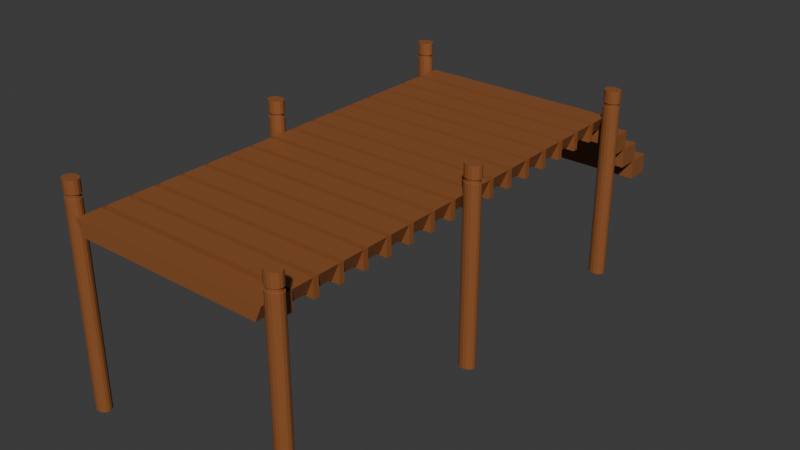 # Source: Bridge.blend  (saved by Blender 4.4.32; exported with 4.5.12 LTS)
import bpy
from mathutils import Matrix  # noqa: F401  (used for matrix-valued properties, if any)

bpy.ops.wm.read_factory_settings(use_empty=True)
scene = bpy.context.scene
scene.name = 'Scene'

# ---- materials (node trees are filled in below, after node groups)
mat_material_009 = bpy.data.materials.new('Material.009')
mat_material_002 = bpy.data.materials.new('Material.002')
mat_material_010 = bpy.data.materials.new('Material.010')
mat_material_011 = bpy.data.materials.new('Material.011')
mat_material_012 = bpy.data.materials.new('Material.012')
mat_material_013 = bpy.data.materials.new('Material.013')

# ---- material node trees
mat_material_009.use_nodes = True; mat_material_009.node_tree.nodes.clear()
_N = mat_material_009.node_tree.nodes; _L = mat_material_009.node_tree.links
n0 = _N.new('ShaderNodeBsdfPrincipled'); n0.name = 'Principled BSDF'; n0.location = (10, 300)
n0.inputs[0].default_value = (0.2789, 0.09531, 0.02843, 1.0)
n1 = _N.new('ShaderNodeOutputMaterial'); n1.name = 'Material Output'; n1.location = (300, 300)
_L.new(n0.outputs[0], n1.inputs[0])
n1.is_active_output = True
mat_material_002.use_nodes = True; mat_material_002.node_tree.nodes.clear()
_N = mat_material_002.node_tree.nodes; _L = mat_material_002.node_tree.links
n0 = _N.new('ShaderNodeBsdfPrincipled'); n0.name = 'Principled BSDF'; n0.location = (10, 300)
n0.inputs[0].default_value = (0.2789, 0.09531, 0.02843, 1.0)
n1 = _N.new('ShaderNodeOutputMaterial'); n1.name = 'Material Output'; n1.location = (300, 300)
_L.new(n0.outputs[0], n1.inputs[0])
n1.is_active_output = True
mat_material_010.use_nodes = True; mat_material_010.node_tree.nodes.clear()
_N = mat_material_010.node_tree.nodes; _L = mat_material_010.node_tree.links
n0 = _N.new('ShaderNodeBsdfPrincipled'); n0.name = 'Principled BSDF'; n0.location = (10, 300)
n0.inputs[0].default_value = (0.2789, 0.09531, 0.02843, 1.0)
n1 = _N.new('ShaderNodeOutputMaterial'); n1.name = 'Material Output'; n1.location = (300, 300)
_L.new(n0.outputs[0], n1.inputs[0])
n1.is_active_output = True
mat_material_011.use_nodes = True; mat_material_011.node_tree.nodes.clear()
_N = mat_material_011.node_tree.nodes; _L = mat_material_011.node_tree.links
n0 = _N.new('ShaderNodeBsdfPrincipled'); n0.name = 'Principled BSDF'; n0.location = (10, 300)
n0.inputs[0].default_value = (0.2789, 0.09531, 0.02843, 1.0)
n1 = _N.new('ShaderNodeOutputMaterial'); n1.name = 'Material Output'; n1.location = (300, 300)
_L.new(n0.outputs[0], n1.inputs[0])
n1.is_active_output = True
mat_material_012.use_nodes = True; mat_material_012.node_tree.nodes.clear()
_N = mat_material_012.node_tree.nodes; _L = mat_material_012.node_tree.links
n0 = _N.new('ShaderNodeBsdfPrincipled'); n0.name = 'Principled BSDF'; n0.location = (10, 300)
n0.inputs[0].default_value = (0.2789, 0.09531, 0.02843, 1.0)
n1 = _N.new('ShaderNodeOutputMaterial'); n1.name = 'Material Output'; n1.location = (300, 300)
_L.new(n0.outputs[0], n1.inputs[0])
n1.is_active_output = True
mat_material_013.use_nodes = True; mat_material_013.node_tree.nodes.clear()
_N = mat_material_013.node_tree.nodes; _L = mat_material_013.node_tree.links
n0 = _N.new('ShaderNodeBsdfPrincipled'); n0.name = 'Principled BSDF'; n0.location = (10, 300)
n0.inputs[0].default_value = (0.2789, 0.09531, 0.02843, 1.0)
n1 = _N.new('ShaderNodeOutputMaterial'); n1.name = 'Material Output'; n1.location = (300, 300)
_L.new(n0.outputs[0], n1.inputs[0])
n1.is_active_output = True

# ---- world
world_world = bpy.data.worlds.new('World'); scene.world = world_world
world_world.use_nodes = True; world_world.node_tree.nodes.clear()
_N = world_world.node_tree.nodes; _L = world_world.node_tree.links
n0 = _N.new('ShaderNodeOutputWorld'); n0.name = 'World Output'; n0.location = (300, 300)
n1 = _N.new('ShaderNodeBackground'); n1.name = 'Background'; n1.location = (10, 300)
n1.inputs[0].default_value = (0.05088, 0.05088, 0.05088, 1.0)
_L.new(n1.outputs[0], n0.inputs[0])
n0.is_active_output = True
world_world.color = (0.05088, 0.05088, 0.05088)
world_world.sun_shadow_jitter_overblur = 0.0

# ---- meshes
me_cylinder = bpy.data.meshes.new('Cylinder')
me_cylinder.from_pydata([(0.0, 1.0, -1.0), (0.0, 1.0, 1.0), (0.3827, 0.9239, -1.0), (0.3827, 0.9239, 1.0), (0.7071, 0.7071, -1.0), (0.7071, 0.7071, 1.0), (0.9239, 0.3827, -1.0), (0.9239, 0.3827, 1.0), (1.0, 0.0, -1.0), (1.0, 0.0, 1.0), (0.9239, -0.3827, -1.0), (0.9239, -0.3827, 1.0), (0.7071, -0.7071, -1.0), (0.7071, -0.7071, 1.0), (0.3827, -0.9239, -1.0), (0.3827, -0.9239, 1.0), (0.0, -1.0, -1.0), (0.0, -1.0, 1.0), (-0.3827, -0.9239, -1.0), (-0.3827, -0.9239, 1.0), (-0.7071, -0.7071, -1.0), (-0.7071, -0.7071, 1.0), (-0.9239, -0.3827, -1.0), (-0.9239, -0.3827, 1.0), (-1.0, 0.0, -1.0), (-1.0, 0.0, 1.0), (-0.9239, 0.3827, -1.0), (-0.9239, 0.3827, 1.0), (-0.7071, 0.7071, -1.0), (-0.7071, 0.7071, 1.0), (-0.3827, 0.9239, -1.0), (-0.3827, 0.9239, 1.0), (0.0, 1.0, 0.831), (0.3827, 0.9239, 0.831), (0.7071, 0.7071, 0.831), (0.9239, 0.3827, 0.831), (1.0, 0.0, 0.831), (0.9239, -0.3827, 0.831), (0.7071, -0.7071, 0.831), (0.3827, -0.9239, 0.831), (0.0, -1.0, 0.831), (-0.3827, -0.9239, 0.831), (-0.7071, -0.7071, 0.831), (-0.9239, -0.3827, 0.831), (-1.0, 0.0, 0.831), (-0.9239, 0.3827, 0.831), (-0.7071, 0.7071, 0.831), (-0.3827, 0.9239, 0.831), (0.0, 1.0, 0.8728), (0.3827, 0.9239, 0.8728), (0.7071, 0.7071, 0.8728), (0.9239, 0.3827, 0.8728), (1.0, 0.0, 0.8728), (0.9239, -0.3827, 0.8728), (0.7071, -0.7071, 0.8728), (0.3827, -0.9239, 0.8728), (0.0, -1.0, 0.8728), (-0.3827, -0.9239, 0.8728), (-0.7071, -0.7071, 0.8728), (-0.9239, -0.3827, 0.8728), (-1.0, 0.0, 0.8728), (-0.9239, 0.3827, 0.8728), (-0.7071, 0.7071, 0.8728), (-0.3827, 0.9239, 0.8728), (0.3246, 0.7836, 0.8697), (0.3246, 0.7836, 0.8341), (0.5997, 0.5997, 0.8697), (0.5997, 0.5997, 0.8341), (0.7836, 0.3246, 0.8697), (0.7836, 0.3246, 0.8341), (0.8481, 7.242e-08, 0.8697), (0.8481, 7.242e-08, 0.8341), (0.7836, -0.3246, 0.8697), (0.7836, -0.3246, 0.8341), (0.5997, -0.5997, 0.8697), (0.5997, -0.5997, 0.8341), (0.3246, -0.7836, 0.8697), (0.3246, -0.7836, 0.8341), (-1.159e-06, -0.8481, 0.8697), (-1.159e-06, -0.8481, 0.8341), (-0.3246, -0.7836, 0.8697), (-0.3246, -0.7836, 0.8341), (-0.5997, -0.5997, 0.8697), (-0.5997, -0.5997, 0.8341), (-0.7836, -0.3246, 0.8697), (-0.7836, -0.3246, 0.8341), (-0.8481, 7.242e-08, 0.8697), (-0.8481, 7.242e-08, 0.8341), (-0.7836, 0.3246, 0.8697), (-0.7836, 0.3246, 0.8341), (-0.5997, 0.5997, 0.8697), (-0.5997, 0.5997, 0.8341), (-0.3246, 0.7836, 0.8697), (-0.3246, 0.7836, 0.8341), (-1.159e-06, 0.8481, 0.8341), (-1.159e-06, 0.8481, 0.8697), (-26.41, 1.0, -1.0), (-26.41, 1.0, 1.0), (-26.03, 0.9239, -1.0), (-26.03, 0.9239, 1.0), (-25.7, 0.7071, -1.0), (-25.7, 0.7071, 1.0), (-25.49, 0.3827, -1.0), (-25.49, 0.3827, 1.0), (-25.41, 0.0, -1.0), (-25.41, 0.0, 1.0), (-25.49, -0.3827, -1.0), (-25.49, -0.3827, 1.0), (-25.7, -0.7071, -1.0), (-25.7, -0.7071, 1.0), (-26.03, -0.9239, -1.0), (-26.03, -0.9239, 1.0), (-26.41, -1.0, -1.0), (-26.41, -1.0, 1.0), (-26.79, -0.9239, -1.0), (-26.79, -0.9239, 1.0), (-27.12, -0.7071, -1.0), (-27.12, -0.7071, 1.0), (-27.33, -0.3827, -1.0), (-27.33, -0.3827, 1.0), (-27.41, 0.0, -1.0), (-27.41, 0.0, 1.0), (-27.33, 0.3827, -1.0), (-27.33, 0.3827, 1.0), (-27.12, 0.7071, -1.0), (-27.12, 0.7071, 1.0), (-26.79, 0.9239, -1.0), (-26.79, 0.9239, 1.0), (-26.41, 1.0, 0.831), (-26.03, 0.9239, 0.831), (-25.7, 0.7071, 0.831), (-25.49, 0.3827, 0.831), (-25.41, 0.0, 0.831), (-25.49, -0.3827, 0.831), (-25.7, -0.7071, 0.831), (-26.03, -0.9239, 0.831), (-26.41, -1.0, 0.831), (-26.79, -0.9239, 0.831), (-27.12, -0.7071, 0.831), (-27.33, -0.3827, 0.831), (-27.41, 0.0, 0.831), (-27.33, 0.3827, 0.831), (-27.12, 0.7071, 0.831), (-26.79, 0.9239, 0.831), (-26.41, 1.0, 0.8728), (-26.03, 0.9239, 0.8728), (-25.7, 0.7071, 0.8728), (-25.49, 0.3827, 0.8728), (-25.41, 0.0, 0.8728), (-25.49, -0.3827, 0.8728), (-25.7, -0.7071, 0.8728), (-26.03, -0.9239, 0.8728), (-26.41, -1.0, 0.8728), (-26.79, -0.9239, 0.8728), (-27.12, -0.7071, 0.8728), (-27.33, -0.3827, 0.8728), (-27.41, 0.0, 0.8728), (-27.33, 0.3827, 0.8728), (-27.12, 0.7071, 0.8728), (-26.79, 0.9239, 0.8728), (-26.08, 0.7836, 0.8697), (-26.08, 0.7836, 0.8341), (-25.81, 0.5997, 0.8697), (-25.81, 0.5997, 0.8341), (-25.63, 0.3246, 0.8697), (-25.63, 0.3246, 0.8341), (-25.56, 7.242e-08, 0.8697), (-25.56, 7.242e-08, 0.8341), (-25.63, -0.3246, 0.8697), (-25.63, -0.3246, 0.8341), (-25.81, -0.5997, 0.8697), (-25.81, -0.5997, 0.8341), (-26.08, -0.7836, 0.8697), (-26.08, -0.7836, 0.8341), (-26.41, -0.8481, 0.8697), (-26.41, -0.8481, 0.8341), (-26.73, -0.7836, 0.8697), (-26.73, -0.7836, 0.8341), (-27.01, -0.5997, 0.8697), (-27.01, -0.5997, 0.8341), (-27.19, -0.3246, 0.8697), (-27.19, -0.3246, 0.8341), (-27.26, 7.242e-08, 0.8697), (-27.26, 7.242e-08, 0.8341), (-27.19, 0.3246, 0.8697), (-27.19, 0.3246, 0.8341), (-27.01, 0.5997, 0.8697), (-27.01, 0.5997, 0.8341), (-26.73, 0.7836, 0.8697), (-26.73, 0.7836, 0.8341), (-26.41, 0.8481, 0.8341), (-26.41, 0.8481, 0.8697)], [], [(48, 1, 3, 49), (49, 3, 5, 50), (50, 5, 7, 51), (51, 7, 9, 52), (52, 9, 11, 53), (53, 11, 13, 54), (54, 13, 15, 55), (55, 15, 17, 56), (56, 17, 19, 57), (57, 19, 21, 58), (58, 21, 23, 59), (59, 23, 25, 60), (60, 25, 27, 61), (61, 27, 29, 62), (3, 1, 31, 29, 27, 25, 23, 21, 19, 17, 15, 13, 11, 9, 7, 5), (62, 29, 31, 63), (63, 31, 1, 48), (0, 2, 4, 6, 8, 10, 12, 14, 16, 18, 20, 22, 24, 26, 28, 30), (30, 47, 32, 0), (28, 46, 47, 30), (26, 45, 46, 28), (24, 44, 45, 26), (22, 43, 44, 24), (20, 42, 43, 22), (18, 41, 42, 20), (16, 40, 41, 18), (14, 39, 40, 16), (12, 38, 39, 14), (10, 37, 38, 12), (8, 36, 37, 10), (6, 35, 36, 8), (4, 34, 35, 6), (2, 33, 34, 4), (0, 32, 33, 2), (35, 34, 67, 69), (56, 57, 80, 78), (36, 35, 69, 71), (57, 58, 82, 80), (37, 36, 71, 73), (58, 59, 84, 82), (38, 37, 73, 75), (59, 60, 86, 84), (39, 38, 75, 77), (60, 61, 88, 86), (40, 39, 77, 79), (61, 62, 90, 88), (41, 40, 79, 81), (48, 49, 64, 95), (62, 63, 92, 90), (42, 41, 81, 83), (93, 92, 95, 94), (91, 90, 92, 93), (89, 88, 90, 91), (87, 86, 88, 89), (85, 84, 86, 87), (83, 82, 84, 85), (81, 80, 82, 83), (79, 78, 80, 81), (77, 76, 78, 79), (75, 74, 76, 77), (73, 72, 74, 75), (71, 70, 72, 73), (69, 68, 70, 71), (67, 66, 68, 69), (65, 64, 66, 67), (94, 95, 64, 65), (55, 56, 78, 76), (32, 47, 93, 94), (34, 33, 65, 67), (54, 55, 76, 74), (47, 46, 91, 93), (33, 32, 94, 65), (53, 54, 74, 72), (46, 45, 89, 91), (52, 53, 72, 70), (45, 44, 87, 89), (51, 52, 70, 68), (44, 43, 85, 87), (50, 51, 68, 66), (43, 42, 83, 85), (63, 48, 95, 92), (49, 50, 66, 64), (144, 97, 99, 145), (145, 99, 101, 146), (146, 101, 103, 147), (147, 103, 105, 148), (148, 105, 107, 149), (149, 107, 109, 150), (150, 109, 111, 151), (151, 111, 113, 152), (152, 113, 115, 153), (153, 115, 117, 154), (154, 117, 119, 155), (155, 119, 121, 156), (156, 121, 123, 157), (157, 123, 125, 158), (99, 97, 127, 125, 123, 121, 119, 117, 115, 113, 111, 109, 107, 105, 103, 101), (158, 125, 127, 159), (159, 127, 97, 144), (96, 98, 100, 102, 104, 106, 108, 110, 112, 114, 116, 118, 120, 122, 124, 126), (126, 143, 128, 96), (124, 142, 143, 126), (122, 141, 142, 124), (120, 140, 141, 122), (118, 139, 140, 120), (116, 138, 139, 118), (114, 137, 138, 116), (112, 136, 137, 114), (110, 135, 136, 112), (108, 134, 135, 110), (106, 133, 134, 108), (104, 132, 133, 106), (102, 131, 132, 104), (100, 130, 131, 102), (98, 129, 130, 100), (96, 128, 129, 98), (131, 130, 163, 165), (152, 153, 176, 174), (132, 131, 165, 167), (153, 154, 178, 176), (133, 132, 167, 169), (154, 155, 180, 178), (134, 133, 169, 171), (155, 156, 182, 180), (135, 134, 171, 173), (156, 157, 184, 182), (136, 135, 173, 175), (157, 158, 186, 184), (137, 136, 175, 177), (144, 145, 160, 191), (158, 159, 188, 186), (138, 137, 177, 179), (189, 188, 191, 190), (187, 186, 188, 189), (185, 184, 186, 187), (183, 182, 184, 185), (181, 180, 182, 183), (179, 178, 180, 181), (177, 176, 178, 179), (175, 174, 176, 177), (173, 172, 174, 175), (171, 170, 172, 173), (169, 168, 170, 171), (167, 166, 168, 169), (165, 164, 166, 167), (163, 162, 164, 165), (161, 160, 162, 163), (190, 191, 160, 161), (151, 152, 174, 172), (128, 143, 189, 190), (130, 129, 161, 163), (150, 151, 172, 170), (143, 142, 187, 189), (129, 128, 190, 161), (149, 150, 170, 168), (142, 141, 185, 187), (148, 149, 168, 166), (141, 140, 183, 185), (147, 148, 166, 164), (140, 139, 181, 183), (146, 147, 164, 162), (139, 138, 179, 181), (159, 144, 191, 188), (145, 146, 162, 160)])
_uv = me_cylinder.uv_layers.new(name='UVMap')
_uv.uv.foreach_set('vector', [1.0, 0.9676, 1.0, 1.0, 0.9375, 1.0, 0.9375, 0.9676, 0.9375, 0.9676, 0.9375, 1.0, 0.875, 1.0, 0.875, 0.9676, 0.875, 0.9676, 0.875, 1.0, 0.8125, 1.0, 0.8125, 0.9676, 0.8125, 0.9676, 0.8125, 1.0, 0.75, 1.0, 0.75, 0.9676, 0.75, 0.9676, 0.75, 1.0, 0.6875, 1.0, 0.6875, 0.9676, 0.6875, 0.9676, 0.6875, 1.0, 0.625, 1.0, 0.625, 0.9676, 0.625, 0.9676, 0.625, 1.0, 0.5625, 1.0, 0.5625, 0.9676, 0.5625, 0.9676, 0.5625, 1.0, 0.5, 1.0, 0.5, 0.9676, 0.5, 0.9676, 0.5, 1.0, 0.4375, 1.0, 0.4375, 0.9676, 0.4375, 0.9676, 0.4375, 1.0, 0.375, 1.0, 0.375, 0.9676, 0.375, 0.9676, 0.375, 1.0, 0.3125, 1.0, 0.3125, 0.9676, 0.3125, 0.9676, 0.3125, 1.0, 0.25, 1.0, 0.25, 0.9676, 0.25, 0.9676, 0.25, 1.0, 0.1875, 1.0, 0.1875, 0.9676, 0.1875, 0.9676, 0.1875, 1.0, 0.125, 1.0, 0.125, 0.9676, 0.3418, 0.4717, 0.25, 0.49, 0.1582, 0.4717, 0.08029, 0.4197, 0.02827, 0.3418, 0.01, 0.25, 0.02827, 0.1582, 0.08029, 0.08029, 0.1582, 0.02827, 0.25, 0.01, 0.3418, 0.02827, 0.4197, 0.08029, 0.4717, 0.1582, 0.49, 0.25, 0.4717, 0.3418, 0.4197, 0.4197, 0.125, 0.9676, 0.125, 1.0, 0.0625, 1.0, 0.0625, 0.9676, 0.0625, 0.9676, 0.0625, 1.0, 0.0, 1.0, 0.0, 0.9676, 0.75, 0.49, 0.8418, 0.4717, 0.9197, 0.4197, 0.9717, 0.3418, 0.99, 0.25, 0.9717, 0.1582, 0.9197, 0.08029, 0.8418, 0.02827, 0.75, 0.01, 0.6582, 0.02827, 0.5803, 0.08029, 0.5283, 0.1582, 0.51, 0.25, 0.5283, 0.3418, 0.5803, 0.4197, 0.6582, 0.4717, 0.0625, 0.5, 0.0625, 0.9567, 0.0, 0.9567, 0.0, 0.5, 0.125, 0.5, 0.125, 0.9567, 0.0625, 0.9567, 0.0625, 0.5, 0.1875, 0.5, 0.1875, 0.9567, 0.125, 0.9567, 0.125, 0.5, 0.25, 0.5, 0.25, 0.9567, 0.1875, 0.9567, 0.1875, 0.5, 0.3125, 0.5, 0.3125, 0.9567, 0.25, 0.9567, 0.25, 0.5, 0.375, 0.5, 0.375, 0.9567, 0.3125, 0.9567, 0.3125, 0.5, 0.4375, 0.5, 0.4375, 0.9567, 0.375, 0.9567, 0.375, 0.5, 0.5, 0.5, 0.5, 0.9567, 0.4375, 0.9567, 0.4375, 0.5, 0.5625, 0.5, 0.5625, 0.9567, 0.5, 0.9567, 0.5, 0.5, 0.625, 0.5, 0.625, 0.9567, 0.5625, 0.9567, 0.5625, 0.5, 0.6875, 0.5, 0.6875, 0.9567, 0.625, 0.9567, 0.625, 0.5, 0.75, 0.5, 0.75, 0.9567, 0.6875, 0.9567, 0.6875, 0.5, 0.8125, 0.5, 0.8125, 0.9567, 0.75, 0.9567, 0.75, 0.5, 0.875, 0.5, 0.875, 0.9567, 0.8125, 0.9567, 0.8125, 0.5, 0.9375, 0.5, 0.9375, 0.9567, 0.875, 0.9567, 0.875, 0.5, 1.0, 0.5, 1.0, 0.9567, 0.9375, 0.9567, 0.9375, 0.5, 0.8125, 0.9567, 0.875, 0.9567, 0.875, 0.9567, 0.8125, 0.9567, 0.5, 0.9676, 0.4375, 0.9676, 0.4375, 0.9676, 0.5, 0.9676, 0.75, 0.9567, 0.8125, 0.9567, 0.8125, 0.9567, 0.75, 0.9567, 0.4375, 0.9676, 0.375, 0.9676, 0.375, 0.9676, 0.4375, 0.9676, 0.6875, 0.9567, 0.75, 0.9567, 0.75, 0.9567, 0.6875, 0.9567, 0.375, 0.9676, 0.3125, 0.9676, 0.3125, 0.9676, 0.375, 0.9676, 0.625, 0.9567, 0.6875, 0.9567, 0.6875, 0.9567, 0.625, 0.9567, 0.3125, 0.9676, 0.25, 0.9676, 0.25, 0.9676, 0.3125, 0.9676, 0.5625, 0.9567, 0.625, 0.9567, 0.625, 0.9567, 0.5625, 0.9567, 0.25, 0.9676, 0.1875, 0.9676, 0.1875, 0.9676, 0.25, 0.9676, 0.5, 0.9567, 0.5625, 0.9567, 0.5625, 0.9567, 0.5, 0.9567, 0.1875, 0.9676, 0.125, 0.9676, 0.125, 0.9676, 0.1875, 0.9676, 0.4375, 0.9567, 0.5, 0.9567, 0.5, 0.9567, 0.4375, 0.9567, 1.0, 0.9676, 0.9375, 0.9676, 0.9375, 0.9676, 1.0, 0.9676, 0.125, 0.9676, 0.0625, 0.9676, 0.0625, 0.9676, 0.125, 0.9676, 0.375, 0.9567, 0.4375, 0.9567, 0.4375, 0.9567, 0.375, 0.9567, 0.0625, 0.9567, 0.0625, 0.9676, 0.0, 0.9676, 0.0, 0.9567, 0.125, 0.9567, 0.125, 0.9676, 0.0625, 0.9676, 0.0625, 0.9567, 0.1875, 0.9567, 0.1875, 0.9676, 0.125, 0.9676, 0.125, 0.9567, 0.25, 0.9567, 0.25, 0.9676, 0.1875, 0.9676, 0.1875, 0.9567, 0.3125, 0.9567, 0.3125, 0.9676, 0.25, 0.9676, 0.25, 0.9567, 0.375, 0.9567, 0.375, 0.9676, 0.3125, 0.9676, 0.3125, 0.9567, 0.4375, 0.9567, 0.4375, 0.9676, 0.375, 0.9676, 0.375, 0.9567, 0.5, 0.9567, 0.5, 0.9676, 0.4375, 0.9676, 0.4375, 0.9567, 0.5625, 0.9567, 0.5625, 0.9676, 0.5, 0.9676, 0.5, 0.9567, 0.625, 0.9567, 0.625, 0.9676, 0.5625, 0.9676, 0.5625, 0.9567, 0.6875, 0.9567, 0.6875, 0.9676, 0.625, 0.9676, 0.625, 0.9567, 0.75, 0.9567, 0.75, 0.9676, 0.6875, 0.9676, 0.6875, 0.9567, 0.8125, 0.9567, 0.8125, 0.9676, 0.75, 0.9676, 0.75, 0.9567, 0.875, 0.9567, 0.875, 0.9676, 0.8125, 0.9676, 0.8125, 0.9567, 0.9375, 0.9567, 0.9375, 0.9676, 0.875, 0.9676, 0.875, 0.9567, 1.0, 0.9567, 1.0, 0.9676, 0.9375, 0.9676, 0.9375, 0.9567, 0.5625, 0.9676, 0.5, 0.9676, 0.5, 0.9676, 0.5625, 0.9676, 0.0, 0.9567, 0.0625, 0.9567, 0.0625, 0.9567, 0.0, 0.9567, 0.875, 0.9567, 0.9375, 0.9567, 0.9375, 0.9567, 0.875, 0.9567, 0.625, 0.9676, 0.5625, 0.9676, 0.5625, 0.9676, 0.625, 0.9676, 0.0625, 0.9567, 0.125, 0.9567, 0.125, 0.9567, 0.0625, 0.9567, 0.9375, 0.9567, 1.0, 0.9567, 1.0, 0.9567, 0.9375, 0.9567, 0.6875, 0.9676, 0.625, 0.9676, 0.625, 0.9676, 0.6875, 0.9676, 0.125, 0.9567, 0.1875, 0.9567, 0.1875, 0.9567, 0.125, 0.9567, 0.75, 0.9676, 0.6875, 0.9676, 0.6875, 0.9676, 0.75, 0.9676, 0.1875, 0.9567, 0.25, 0.9567, 0.25, 0.9567, 0.1875, 0.9567, 0.8125, 0.9676, 0.75, 0.9676, 0.75, 0.9676, 0.8125, 0.9676, 0.25, 0.9567, 0.3125, 0.9567, 0.3125, 0.9567, 0.25, 0.9567, 0.875, 0.9676, 0.8125, 0.9676, 0.8125, 0.9676, 0.875, 0.9676, 0.3125, 0.9567, 0.375, 0.9567, 0.375, 0.9567, 0.3125, 0.9567, 0.0625, 0.9676, 0.0, 0.9676, 0.0, 0.9676, 0.0625, 0.9676, 0.9375, 0.9676, 0.875, 0.9676, 0.875, 0.9676, 0.9375, 0.9676, 1.0, 0.9676, 1.0, 1.0, 0.9375, 1.0, 0.9375, 0.9676, 0.9375, 0.9676, 0.9375, 1.0, 0.875, 1.0, 0.875, 0.9676, 0.875, 0.9676, 0.875, 1.0, 0.8125, 1.0, 0.8125, 0.9676, 0.8125, 0.9676, 0.8125, 1.0, 0.75, 1.0, 0.75, 0.9676, 0.75, 0.9676, 0.75, 1.0, 0.6875, 1.0, 0.6875, 0.9676, 0.6875, 0.9676, 0.6875, 1.0, 0.625, 1.0, 0.625, 0.9676, 0.625, 0.9676, 0.625, 1.0, 0.5625, 1.0, 0.5625, 0.9676, 0.5625, 0.9676, 0.5625, 1.0, 0.5, 1.0, 0.5, 0.9676, 0.5, 0.9676, 0.5, 1.0, 0.4375, 1.0, 0.4375, 0.9676, 0.4375, 0.9676, 0.4375, 1.0, 0.375, 1.0, 0.375, 0.9676, 0.375, 0.9676, 0.375, 1.0, 0.3125, 1.0, 0.3125, 0.9676, 0.3125, 0.9676, 0.3125, 1.0, 0.25, 1.0, 0.25, 0.9676, 0.25, 0.9676, 0.25, 1.0, 0.1875, 1.0, 0.1875, 0.9676, 0.1875, 0.9676, 0.1875, 1.0, 0.125, 1.0, 0.125, 0.9676, 0.3418, 0.4717, 0.25, 0.49, 0.1582, 0.4717, 0.08029, 0.4197, 0.02827, 0.3418, 0.01, 0.25, 0.02827, 0.1582, 0.08029, 0.08029, 0.1582, 0.02827, 0.25, 0.01, 0.3418, 0.02827, 0.4197, 0.08029, 0.4717, 0.1582, 0.49, 0.25, 0.4717, 0.3418, 0.4197, 0.4197, 0.125, 0.9676, 0.125, 1.0, 0.0625, 1.0, 0.0625, 0.9676, 0.0625, 0.9676, 0.0625, 1.0, 0.0, 1.0, 0.0, 0.9676, 0.75, 0.49, 0.8418, 0.4717, 0.9197, 0.4197, 0.9717, 0.3418, 0.99, 0.25, 0.9717, 0.1582, 0.9197, 0.08029, 0.8418, 0.02827, 0.75, 0.01, 0.6582, 0.02827, 0.5803, 0.08029, 0.5283, 0.1582, 0.51, 0.25, 0.5283, 0.3418, 0.5803, 0.4197, 0.6582, 0.4717, 0.0625, 0.5, 0.0625, 0.9567, 0.0, 0.9567, 0.0, 0.5, 0.125, 0.5, 0.125, 0.9567, 0.0625, 0.9567, 0.0625, 0.5, 0.1875, 0.5, 0.1875, 0.9567, 0.125, 0.9567, 0.125, 0.5, 0.25, 0.5, 0.25, 0.9567, 0.1875, 0.9567, 0.1875, 0.5, 0.3125, 0.5, 0.3125, 0.9567, 0.25, 0.9567, 0.25, 0.5, 0.375, 0.5, 0.375, 0.9567, 0.3125, 0.9567, 0.3125, 0.5, 0.4375, 0.5, 0.4375, 0.9567, 0.375, 0.9567, 0.375, 0.5, 0.5, 0.5, 0.5, 0.9567, 0.4375, 0.9567, 0.4375, 0.5, 0.5625, 0.5, 0.5625, 0.9567, 0.5, 0.9567, 0.5, 0.5, 0.625, 0.5, 0.625, 0.9567, 0.5625, 0.9567, 0.5625, 0.5, 0.6875, 0.5, 0.6875, 0.9567, 0.625, 0.9567, 0.625, 0.5, 0.75, 0.5, 0.75, 0.9567, 0.6875, 0.9567, 0.6875, 0.5, 0.8125, 0.5, 0.8125, 0.9567, 0.75, 0.9567, 0.75, 0.5, 0.875, 0.5, 0.875, 0.9567, 0.8125, 0.9567, 0.8125, 0.5, 0.9375, 0.5, 0.9375, 0.9567, 0.875, 0.9567, 0.875, 0.5, 1.0, 0.5, 1.0, 0.9567, 0.9375, 0.9567, 0.9375, 0.5, 0.8125, 0.9567, 0.875, 0.9567, 0.875, 0.9567, 0.8125, 0.9567, 0.5, 0.9676, 0.4375, 0.9676, 0.4375, 0.9676, 0.5, 0.9676, 0.75, 0.9567, 0.8125, 0.9567, 0.8125, 0.9567, 0.75, 0.9567, 0.4375, 0.9676, 0.375, 0.9676, 0.375, 0.9676, 0.4375, 0.9676, 0.6875, 0.9567, 0.75, 0.9567, 0.75, 0.9567, 0.6875, 0.9567, 0.375, 0.9676, 0.3125, 0.9676, 0.3125, 0.9676, 0.375, 0.9676, 0.625, 0.9567, 0.6875, 0.9567, 0.6875, 0.9567, 0.625, 0.9567, 0.3125, 0.9676, 0.25, 0.9676, 0.25, 0.9676, 0.3125, 0.9676, 0.5625, 0.9567, 0.625, 0.9567, 0.625, 0.9567, 0.5625, 0.9567, 0.25, 0.9676, 0.1875, 0.9676, 0.1875, 0.9676, 0.25, 0.9676, 0.5, 0.9567, 0.5625, 0.9567, 0.5625, 0.9567, 0.5, 0.9567, 0.1875, 0.9676, 0.125, 0.9676, 0.125, 0.9676, 0.1875, 0.9676, 0.4375, 0.9567, 0.5, 0.9567, 0.5, 0.9567, 0.4375, 0.9567, 1.0, 0.9676, 0.9375, 0.9676, 0.9375, 0.9676, 1.0, 0.9676, 0.125, 0.9676, 0.0625, 0.9676, 0.0625, 0.9676, 0.125, 0.9676, 0.375, 0.9567, 0.4375, 0.9567, 0.4375, 0.9567, 0.375, 0.9567, 0.0625, 0.9567, 0.0625, 0.9676, 0.0, 0.9676, 0.0, 0.9567, 0.125, 0.9567, 0.125, 0.9676, 0.0625, 0.9676, 0.0625, 0.9567, 0.1875, 0.9567, 0.1875, 0.9676, 0.125, 0.9676, 0.125, 0.9567, 0.25, 0.9567, 0.25, 0.9676, 0.1875, 0.9676, 0.1875, 0.9567, 0.3125, 0.9567, 0.3125, 0.9676, 0.25, 0.9676, 0.25, 0.9567, 0.375, 0.9567, 0.375, 0.9676, 0.3125, 0.9676, 0.3125, 0.9567, 0.4375, 0.9567, 0.4375, 0.9676, 0.375, 0.9676, 0.375, 0.9567, 0.5, 0.9567, 0.5, 0.9676, 0.4375, 0.9676, 0.4375, 0.9567, 0.5625, 0.9567, 0.5625, 0.9676, 0.5, 0.9676, 0.5, 0.9567, 0.625, 0.9567, 0.625, 0.9676, 0.5625, 0.9676, 0.5625, 0.9567, 0.6875, 0.9567, 0.6875, 0.9676, 0.625, 0.9676, 0.625, 0.9567, 0.75, 0.9567, 0.75, 0.9676, 0.6875, 0.9676, 0.6875, 0.9567, 0.8125, 0.9567, 0.8125, 0.9676, 0.75, 0.9676, 0.75, 0.9567, 0.875, 0.9567, 0.875, 0.9676, 0.8125, 0.9676, 0.8125, 0.9567, 0.9375, 0.9567, 0.9375, 0.9676, 0.875, 0.9676, 0.875, 0.9567, 1.0, 0.9567, 1.0, 0.9676, 0.9375, 0.9676, 0.9375, 0.9567, 0.5625, 0.9676, 0.5, 0.9676, 0.5, 0.9676, 0.5625, 0.9676, 0.0, 0.9567, 0.0625, 0.9567, 0.0625, 0.9567, 0.0, 0.9567, 0.875, 0.9567, 0.9375, 0.9567, 0.9375, 0.9567, 0.875, 0.9567, 0.625, 0.9676, 0.5625, 0.9676, 0.5625, 0.9676, 0.625, 0.9676, 0.0625, 0.9567, 0.125, 0.9567, 0.125, 0.9567, 0.0625, 0.9567, 0.9375, 0.9567, 1.0, 0.9567, 1.0, 0.9567, 0.9375, 0.9567, 0.6875, 0.9676, 0.625, 0.9676, 0.625, 0.9676, 0.6875, 0.9676, 0.125, 0.9567, 0.1875, 0.9567, 0.1875, 0.9567, 0.125, 0.9567, 0.75, 0.9676, 0.6875, 0.9676, 0.6875, 0.9676, 0.75, 0.9676, 0.1875, 0.9567, 0.25, 0.9567, 0.25, 0.9567, 0.1875, 0.9567, 0.8125, 0.9676, 0.75, 0.9676, 0.75, 0.9676, 0.8125, 0.9676, 0.25, 0.9567, 0.3125, 0.9567, 0.3125, 0.9567, 0.25, 0.9567, 0.875, 0.9676, 0.8125, 0.9676, 0.8125, 0.9676, 0.875, 0.9676, 0.3125, 0.9567, 0.375, 0.9567, 0.375, 0.9567, 0.3125, 0.9567, 0.0625, 0.9676, 0.0, 0.9676, 0.0, 0.9676, 0.0625, 0.9676, 0.9375, 0.9676, 0.875, 0.9676, 0.875, 0.9676, 0.9375, 0.9676])
me_cylinder.materials.append(mat_material_009)
me_cylinder.update()
me_cylinder_001 = bpy.data.meshes.new('Cylinder.001')
me_cylinder_001.from_pydata([(0.0, 1.0, -1.0), (0.0, 1.0, 1.0), (0.3827, 0.9239, -1.0), (0.3827, 0.9239, 1.0), (0.7071, 0.7071, -1.0), (0.7071, 0.7071, 1.0), (0.9239, 0.3827, -1.0), (0.9239, 0.3827, 1.0), (1.0, 0.0, -1.0), (1.0, 0.0, 1.0), (0.9239, -0.3827, -1.0), (0.9239, -0.3827, 1.0), (0.7071, -0.7071, -1.0), (0.7071, -0.7071, 1.0), (0.3827, -0.9239, -1.0), (0.3827, -0.9239, 1.0), (0.0, -1.0, -1.0), (0.0, -1.0, 1.0), (-0.3827, -0.9239, -1.0), (-0.3827, -0.9239, 1.0), (-0.7071, -0.7071, -1.0), (-0.7071, -0.7071, 1.0), (-0.9239, -0.3827, -1.0), (-0.9239, -0.3827, 1.0), (-1.0, 0.0, -1.0), (-1.0, 0.0, 1.0), (-0.9239, 0.3827, -1.0), (-0.9239, 0.3827, 1.0), (-0.7071, 0.7071, -1.0), (-0.7071, 0.7071, 1.0), (-0.3827, 0.9239, -1.0), (-0.3827, 0.9239, 1.0), (0.0, 1.0, 0.831), (0.3827, 0.9239, 0.831), (0.7071, 0.7071, 0.831), (0.9239, 0.3827, 0.831), (1.0, 0.0, 0.831), (0.9239, -0.3827, 0.831), (0.7071, -0.7071, 0.831), (0.3827, -0.9239, 0.831), (0.0, -1.0, 0.831), (-0.3827, -0.9239, 0.831), (-0.7071, -0.7071, 0.831), (-0.9239, -0.3827, 0.831), (-1.0, 0.0, 0.831), (-0.9239, 0.3827, 0.831), (-0.7071, 0.7071, 0.831), (-0.3827, 0.9239, 0.831), (0.0, 1.0, 0.8728), (0.3827, 0.9239, 0.8728), (0.7071, 0.7071, 0.8728), (0.9239, 0.3827, 0.8728), (1.0, 0.0, 0.8728), (0.9239, -0.3827, 0.8728), (0.7071, -0.7071, 0.8728), (0.3827, -0.9239, 0.8728), (0.0, -1.0, 0.8728), (-0.3827, -0.9239, 0.8728), (-0.7071, -0.7071, 0.8728), (-0.9239, -0.3827, 0.8728), (-1.0, 0.0, 0.8728), (-0.9239, 0.3827, 0.8728), (-0.7071, 0.7071, 0.8728), (-0.3827, 0.9239, 0.8728), (0.3246, 0.7836, 0.8697), (0.3246, 0.7836, 0.8341), (0.5997, 0.5997, 0.8697), (0.5997, 0.5997, 0.8341), (0.7836, 0.3246, 0.8697), (0.7836, 0.3246, 0.8341), (0.8481, 7.242e-08, 0.8697), (0.8481, 7.242e-08, 0.8341), (0.7836, -0.3246, 0.8697), (0.7836, -0.3246, 0.8341), (0.5997, -0.5997, 0.8697), (0.5997, -0.5997, 0.8341), (0.3246, -0.7836, 0.8697), (0.3246, -0.7836, 0.8341), (-1.159e-06, -0.8481, 0.8697), (-1.159e-06, -0.8481, 0.8341), (-0.3246, -0.7836, 0.8697), (-0.3246, -0.7836, 0.8341), (-0.5997, -0.5997, 0.8697), (-0.5997, -0.5997, 0.8341), (-0.7836, -0.3246, 0.8697), (-0.7836, -0.3246, 0.8341), (-0.8481, 7.242e-08, 0.8697), (-0.8481, 7.242e-08, 0.8341), (-0.7836, 0.3246, 0.8697), (-0.7836, 0.3246, 0.8341), (-0.5997, 0.5997, 0.8697), (-0.5997, 0.5997, 0.8341), (-0.3246, 0.7836, 0.8697), (-0.3246, 0.7836, 0.8341), (-1.159e-06, 0.8481, 0.8341), (-1.159e-06, 0.8481, 0.8697), (-26.41, 1.0, -1.0), (-26.41, 1.0, 1.0), (-26.03, 0.9239, -1.0), (-26.03, 0.9239, 1.0), (-25.7, 0.7071, -1.0), (-25.7, 0.7071, 1.0), (-25.49, 0.3827, -1.0), (-25.49, 0.3827, 1.0), (-25.41, 0.0, -1.0), (-25.41, 0.0, 1.0), (-25.49, -0.3827, -1.0), (-25.49, -0.3827, 1.0), (-25.7, -0.7071, -1.0), (-25.7, -0.7071, 1.0), (-26.03, -0.9239, -1.0), (-26.03, -0.9239, 1.0), (-26.41, -1.0, -1.0), (-26.41, -1.0, 1.0), (-26.79, -0.9239, -1.0), (-26.79, -0.9239, 1.0), (-27.12, -0.7071, -1.0), (-27.12, -0.7071, 1.0), (-27.33, -0.3827, -1.0), (-27.33, -0.3827, 1.0), (-27.41, 0.0, -1.0), (-27.41, 0.0, 1.0), (-27.33, 0.3827, -1.0), (-27.33, 0.3827, 1.0), (-27.12, 0.7071, -1.0), (-27.12, 0.7071, 1.0), (-26.79, 0.9239, -1.0), (-26.79, 0.9239, 1.0), (-26.41, 1.0, 0.831), (-26.03, 0.9239, 0.831), (-25.7, 0.7071, 0.831), (-25.49, 0.3827, 0.831), (-25.41, 0.0, 0.831), (-25.49, -0.3827, 0.831), (-25.7, -0.7071, 0.831), (-26.03, -0.9239, 0.831), (-26.41, -1.0, 0.831), (-26.79, -0.9239, 0.831), (-27.12, -0.7071, 0.831), (-27.33, -0.3827, 0.831), (-27.41, 0.0, 0.831), (-27.33, 0.3827, 0.831), (-27.12, 0.7071, 0.831), (-26.79, 0.9239, 0.831), (-26.41, 1.0, 0.8728), (-26.03, 0.9239, 0.8728), (-25.7, 0.7071, 0.8728), (-25.49, 0.3827, 0.8728), (-25.41, 0.0, 0.8728), (-25.49, -0.3827, 0.8728), (-25.7, -0.7071, 0.8728), (-26.03, -0.9239, 0.8728), (-26.41, -1.0, 0.8728), (-26.79, -0.9239, 0.8728), (-27.12, -0.7071, 0.8728), (-27.33, -0.3827, 0.8728), (-27.41, 0.0, 0.8728), (-27.33, 0.3827, 0.8728), (-27.12, 0.7071, 0.8728), (-26.79, 0.9239, 0.8728), (-26.08, 0.7836, 0.8697), (-26.08, 0.7836, 0.8341), (-25.81, 0.5997, 0.8697), (-25.81, 0.5997, 0.8341), (-25.63, 0.3246, 0.8697), (-25.63, 0.3246, 0.8341), (-25.56, 7.242e-08, 0.8697), (-25.56, 7.242e-08, 0.8341), (-25.63, -0.3246, 0.8697), (-25.63, -0.3246, 0.8341), (-25.81, -0.5997, 0.8697), (-25.81, -0.5997, 0.8341), (-26.08, -0.7836, 0.8697), (-26.08, -0.7836, 0.8341), (-26.41, -0.8481, 0.8697), (-26.41, -0.8481, 0.8341), (-26.73, -0.7836, 0.8697), (-26.73, -0.7836, 0.8341), (-27.01, -0.5997, 0.8697), (-27.01, -0.5997, 0.8341), (-27.19, -0.3246, 0.8697), (-27.19, -0.3246, 0.8341), (-27.26, 7.242e-08, 0.8697), (-27.26, 7.242e-08, 0.8341), (-27.19, 0.3246, 0.8697), (-27.19, 0.3246, 0.8341), (-27.01, 0.5997, 0.8697), (-27.01, 0.5997, 0.8341), (-26.73, 0.7836, 0.8697), (-26.73, 0.7836, 0.8341), (-26.41, 0.8481, 0.8341), (-26.41, 0.8481, 0.8697)], [], [(48, 1, 3, 49), (49, 3, 5, 50), (50, 5, 7, 51), (51, 7, 9, 52), (52, 9, 11, 53), (53, 11, 13, 54), (54, 13, 15, 55), (55, 15, 17, 56), (56, 17, 19, 57), (57, 19, 21, 58), (58, 21, 23, 59), (59, 23, 25, 60), (60, 25, 27, 61), (61, 27, 29, 62), (3, 1, 31, 29, 27, 25, 23, 21, 19, 17, 15, 13, 11, 9, 7, 5), (62, 29, 31, 63), (63, 31, 1, 48), (0, 2, 4, 6, 8, 10, 12, 14, 16, 18, 20, 22, 24, 26, 28, 30), (30, 47, 32, 0), (28, 46, 47, 30), (26, 45, 46, 28), (24, 44, 45, 26), (22, 43, 44, 24), (20, 42, 43, 22), (18, 41, 42, 20), (16, 40, 41, 18), (14, 39, 40, 16), (12, 38, 39, 14), (10, 37, 38, 12), (8, 36, 37, 10), (6, 35, 36, 8), (4, 34, 35, 6), (2, 33, 34, 4), (0, 32, 33, 2), (35, 34, 67, 69), (56, 57, 80, 78), (36, 35, 69, 71), (57, 58, 82, 80), (37, 36, 71, 73), (58, 59, 84, 82), (38, 37, 73, 75), (59, 60, 86, 84), (39, 38, 75, 77), (60, 61, 88, 86), (40, 39, 77, 79), (61, 62, 90, 88), (41, 40, 79, 81), (48, 49, 64, 95), (62, 63, 92, 90), (42, 41, 81, 83), (93, 92, 95, 94), (91, 90, 92, 93), (89, 88, 90, 91), (87, 86, 88, 89), (85, 84, 86, 87), (83, 82, 84, 85), (81, 80, 82, 83), (79, 78, 80, 81), (77, 76, 78, 79), (75, 74, 76, 77), (73, 72, 74, 75), (71, 70, 72, 73), (69, 68, 70, 71), (67, 66, 68, 69), (65, 64, 66, 67), (94, 95, 64, 65), (55, 56, 78, 76), (32, 47, 93, 94), (34, 33, 65, 67), (54, 55, 76, 74), (47, 46, 91, 93), (33, 32, 94, 65), (53, 54, 74, 72), (46, 45, 89, 91), (52, 53, 72, 70), (45, 44, 87, 89), (51, 52, 70, 68), (44, 43, 85, 87), (50, 51, 68, 66), (43, 42, 83, 85), (63, 48, 95, 92), (49, 50, 66, 64), (144, 97, 99, 145), (145, 99, 101, 146), (146, 101, 103, 147), (147, 103, 105, 148), (148, 105, 107, 149), (149, 107, 109, 150), (150, 109, 111, 151), (151, 111, 113, 152), (152, 113, 115, 153), (153, 115, 117, 154), (154, 117, 119, 155), (155, 119, 121, 156), (156, 121, 123, 157), (157, 123, 125, 158), (99, 97, 127, 125, 123, 121, 119, 117, 115, 113, 111, 109, 107, 105, 103, 101), (158, 125, 127, 159), (159, 127, 97, 144), (96, 98, 100, 102, 104, 106, 108, 110, 112, 114, 116, 118, 120, 122, 124, 126), (126, 143, 128, 96), (124, 142, 143, 126), (122, 141, 142, 124), (120, 140, 141, 122), (118, 139, 140, 120), (116, 138, 139, 118), (114, 137, 138, 116), (112, 136, 137, 114), (110, 135, 136, 112), (108, 134, 135, 110), (106, 133, 134, 108), (104, 132, 133, 106), (102, 131, 132, 104), (100, 130, 131, 102), (98, 129, 130, 100), (96, 128, 129, 98), (131, 130, 163, 165), (152, 153, 176, 174), (132, 131, 165, 167), (153, 154, 178, 176), (133, 132, 167, 169), (154, 155, 180, 178), (134, 133, 169, 171), (155, 156, 182, 180), (135, 134, 171, 173), (156, 157, 184, 182), (136, 135, 173, 175), (157, 158, 186, 184), (137, 136, 175, 177), (144, 145, 160, 191), (158, 159, 188, 186), (138, 137, 177, 179), (189, 188, 191, 190), (187, 186, 188, 189), (185, 184, 186, 187), (183, 182, 184, 185), (181, 180, 182, 183), (179, 178, 180, 181), (177, 176, 178, 179), (175, 174, 176, 177), (173, 172, 174, 175), (171, 170, 172, 173), (169, 168, 170, 171), (167, 166, 168, 169), (165, 164, 166, 167), (163, 162, 164, 165), (161, 160, 162, 163), (190, 191, 160, 161), (151, 152, 174, 172), (128, 143, 189, 190), (130, 129, 161, 163), (150, 151, 172, 170), (143, 142, 187, 189), (129, 128, 190, 161), (149, 150, 170, 168), (142, 141, 185, 187), (148, 149, 168, 166), (141, 140, 183, 185), (147, 148, 166, 164), (140, 139, 181, 183), (146, 147, 164, 162), (139, 138, 179, 181), (159, 144, 191, 188), (145, 146, 162, 160)])
_uv = me_cylinder_001.uv_layers.new(name='UVMap')
_uv.uv.foreach_set('vector', [1.0, 0.9676, 1.0, 1.0, 0.9375, 1.0, 0.9375, 0.9676, 0.9375, 0.9676, 0.9375, 1.0, 0.875, 1.0, 0.875, 0.9676, 0.875, 0.9676, 0.875, 1.0, 0.8125, 1.0, 0.8125, 0.9676, 0.8125, 0.9676, 0.8125, 1.0, 0.75, 1.0, 0.75, 0.9676, 0.75, 0.9676, 0.75, 1.0, 0.6875, 1.0, 0.6875, 0.9676, 0.6875, 0.9676, 0.6875, 1.0, 0.625, 1.0, 0.625, 0.9676, 0.625, 0.9676, 0.625, 1.0, 0.5625, 1.0, 0.5625, 0.9676, 0.5625, 0.9676, 0.5625, 1.0, 0.5, 1.0, 0.5, 0.9676, 0.5, 0.9676, 0.5, 1.0, 0.4375, 1.0, 0.4375, 0.9676, 0.4375, 0.9676, 0.4375, 1.0, 0.375, 1.0, 0.375, 0.9676, 0.375, 0.9676, 0.375, 1.0, 0.3125, 1.0, 0.3125, 0.9676, 0.3125, 0.9676, 0.3125, 1.0, 0.25, 1.0, 0.25, 0.9676, 0.25, 0.9676, 0.25, 1.0, 0.1875, 1.0, 0.1875, 0.9676, 0.1875, 0.9676, 0.1875, 1.0, 0.125, 1.0, 0.125, 0.9676, 0.3418, 0.4717, 0.25, 0.49, 0.1582, 0.4717, 0.08029, 0.4197, 0.02827, 0.3418, 0.01, 0.25, 0.02827, 0.1582, 0.08029, 0.08029, 0.1582, 0.02827, 0.25, 0.01, 0.3418, 0.02827, 0.4197, 0.08029, 0.4717, 0.1582, 0.49, 0.25, 0.4717, 0.3418, 0.4197, 0.4197, 0.125, 0.9676, 0.125, 1.0, 0.0625, 1.0, 0.0625, 0.9676, 0.0625, 0.9676, 0.0625, 1.0, 0.0, 1.0, 0.0, 0.9676, 0.75, 0.49, 0.8418, 0.4717, 0.9197, 0.4197, 0.9717, 0.3418, 0.99, 0.25, 0.9717, 0.1582, 0.9197, 0.08029, 0.8418, 0.02827, 0.75, 0.01, 0.6582, 0.02827, 0.5803, 0.08029, 0.5283, 0.1582, 0.51, 0.25, 0.5283, 0.3418, 0.5803, 0.4197, 0.6582, 0.4717, 0.0625, 0.5, 0.0625, 0.9567, 0.0, 0.9567, 0.0, 0.5, 0.125, 0.5, 0.125, 0.9567, 0.0625, 0.9567, 0.0625, 0.5, 0.1875, 0.5, 0.1875, 0.9567, 0.125, 0.9567, 0.125, 0.5, 0.25, 0.5, 0.25, 0.9567, 0.1875, 0.9567, 0.1875, 0.5, 0.3125, 0.5, 0.3125, 0.9567, 0.25, 0.9567, 0.25, 0.5, 0.375, 0.5, 0.375, 0.9567, 0.3125, 0.9567, 0.3125, 0.5, 0.4375, 0.5, 0.4375, 0.9567, 0.375, 0.9567, 0.375, 0.5, 0.5, 0.5, 0.5, 0.9567, 0.4375, 0.9567, 0.4375, 0.5, 0.5625, 0.5, 0.5625, 0.9567, 0.5, 0.9567, 0.5, 0.5, 0.625, 0.5, 0.625, 0.9567, 0.5625, 0.9567, 0.5625, 0.5, 0.6875, 0.5, 0.6875, 0.9567, 0.625, 0.9567, 0.625, 0.5, 0.75, 0.5, 0.75, 0.9567, 0.6875, 0.9567, 0.6875, 0.5, 0.8125, 0.5, 0.8125, 0.9567, 0.75, 0.9567, 0.75, 0.5, 0.875, 0.5, 0.875, 0.9567, 0.8125, 0.9567, 0.8125, 0.5, 0.9375, 0.5, 0.9375, 0.9567, 0.875, 0.9567, 0.875, 0.5, 1.0, 0.5, 1.0, 0.9567, 0.9375, 0.9567, 0.9375, 0.5, 0.8125, 0.9567, 0.875, 0.9567, 0.875, 0.9567, 0.8125, 0.9567, 0.5, 0.9676, 0.4375, 0.9676, 0.4375, 0.9676, 0.5, 0.9676, 0.75, 0.9567, 0.8125, 0.9567, 0.8125, 0.9567, 0.75, 0.9567, 0.4375, 0.9676, 0.375, 0.9676, 0.375, 0.9676, 0.4375, 0.9676, 0.6875, 0.9567, 0.75, 0.9567, 0.75, 0.9567, 0.6875, 0.9567, 0.375, 0.9676, 0.3125, 0.9676, 0.3125, 0.9676, 0.375, 0.9676, 0.625, 0.9567, 0.6875, 0.9567, 0.6875, 0.9567, 0.625, 0.9567, 0.3125, 0.9676, 0.25, 0.9676, 0.25, 0.9676, 0.3125, 0.9676, 0.5625, 0.9567, 0.625, 0.9567, 0.625, 0.9567, 0.5625, 0.9567, 0.25, 0.9676, 0.1875, 0.9676, 0.1875, 0.9676, 0.25, 0.9676, 0.5, 0.9567, 0.5625, 0.9567, 0.5625, 0.9567, 0.5, 0.9567, 0.1875, 0.9676, 0.125, 0.9676, 0.125, 0.9676, 0.1875, 0.9676, 0.4375, 0.9567, 0.5, 0.9567, 0.5, 0.9567, 0.4375, 0.9567, 1.0, 0.9676, 0.9375, 0.9676, 0.9375, 0.9676, 1.0, 0.9676, 0.125, 0.9676, 0.0625, 0.9676, 0.0625, 0.9676, 0.125, 0.9676, 0.375, 0.9567, 0.4375, 0.9567, 0.4375, 0.9567, 0.375, 0.9567, 0.0625, 0.9567, 0.0625, 0.9676, 0.0, 0.9676, 0.0, 0.9567, 0.125, 0.9567, 0.125, 0.9676, 0.0625, 0.9676, 0.0625, 0.9567, 0.1875, 0.9567, 0.1875, 0.9676, 0.125, 0.9676, 0.125, 0.9567, 0.25, 0.9567, 0.25, 0.9676, 0.1875, 0.9676, 0.1875, 0.9567, 0.3125, 0.9567, 0.3125, 0.9676, 0.25, 0.9676, 0.25, 0.9567, 0.375, 0.9567, 0.375, 0.9676, 0.3125, 0.9676, 0.3125, 0.9567, 0.4375, 0.9567, 0.4375, 0.9676, 0.375, 0.9676, 0.375, 0.9567, 0.5, 0.9567, 0.5, 0.9676, 0.4375, 0.9676, 0.4375, 0.9567, 0.5625, 0.9567, 0.5625, 0.9676, 0.5, 0.9676, 0.5, 0.9567, 0.625, 0.9567, 0.625, 0.9676, 0.5625, 0.9676, 0.5625, 0.9567, 0.6875, 0.9567, 0.6875, 0.9676, 0.625, 0.9676, 0.625, 0.9567, 0.75, 0.9567, 0.75, 0.9676, 0.6875, 0.9676, 0.6875, 0.9567, 0.8125, 0.9567, 0.8125, 0.9676, 0.75, 0.9676, 0.75, 0.9567, 0.875, 0.9567, 0.875, 0.9676, 0.8125, 0.9676, 0.8125, 0.9567, 0.9375, 0.9567, 0.9375, 0.9676, 0.875, 0.9676, 0.875, 0.9567, 1.0, 0.9567, 1.0, 0.9676, 0.9375, 0.9676, 0.9375, 0.9567, 0.5625, 0.9676, 0.5, 0.9676, 0.5, 0.9676, 0.5625, 0.9676, 0.0, 0.9567, 0.0625, 0.9567, 0.0625, 0.9567, 0.0, 0.9567, 0.875, 0.9567, 0.9375, 0.9567, 0.9375, 0.9567, 0.875, 0.9567, 0.625, 0.9676, 0.5625, 0.9676, 0.5625, 0.9676, 0.625, 0.9676, 0.0625, 0.9567, 0.125, 0.9567, 0.125, 0.9567, 0.0625, 0.9567, 0.9375, 0.9567, 1.0, 0.9567, 1.0, 0.9567, 0.9375, 0.9567, 0.6875, 0.9676, 0.625, 0.9676, 0.625, 0.9676, 0.6875, 0.9676, 0.125, 0.9567, 0.1875, 0.9567, 0.1875, 0.9567, 0.125, 0.9567, 0.75, 0.9676, 0.6875, 0.9676, 0.6875, 0.9676, 0.75, 0.9676, 0.1875, 0.9567, 0.25, 0.9567, 0.25, 0.9567, 0.1875, 0.9567, 0.8125, 0.9676, 0.75, 0.9676, 0.75, 0.9676, 0.8125, 0.9676, 0.25, 0.9567, 0.3125, 0.9567, 0.3125, 0.9567, 0.25, 0.9567, 0.875, 0.9676, 0.8125, 0.9676, 0.8125, 0.9676, 0.875, 0.9676, 0.3125, 0.9567, 0.375, 0.9567, 0.375, 0.9567, 0.3125, 0.9567, 0.0625, 0.9676, 0.0, 0.9676, 0.0, 0.9676, 0.0625, 0.9676, 0.9375, 0.9676, 0.875, 0.9676, 0.875, 0.9676, 0.9375, 0.9676, 1.0, 0.9676, 1.0, 1.0, 0.9375, 1.0, 0.9375, 0.9676, 0.9375, 0.9676, 0.9375, 1.0, 0.875, 1.0, 0.875, 0.9676, 0.875, 0.9676, 0.875, 1.0, 0.8125, 1.0, 0.8125, 0.9676, 0.8125, 0.9676, 0.8125, 1.0, 0.75, 1.0, 0.75, 0.9676, 0.75, 0.9676, 0.75, 1.0, 0.6875, 1.0, 0.6875, 0.9676, 0.6875, 0.9676, 0.6875, 1.0, 0.625, 1.0, 0.625, 0.9676, 0.625, 0.9676, 0.625, 1.0, 0.5625, 1.0, 0.5625, 0.9676, 0.5625, 0.9676, 0.5625, 1.0, 0.5, 1.0, 0.5, 0.9676, 0.5, 0.9676, 0.5, 1.0, 0.4375, 1.0, 0.4375, 0.9676, 0.4375, 0.9676, 0.4375, 1.0, 0.375, 1.0, 0.375, 0.9676, 0.375, 0.9676, 0.375, 1.0, 0.3125, 1.0, 0.3125, 0.9676, 0.3125, 0.9676, 0.3125, 1.0, 0.25, 1.0, 0.25, 0.9676, 0.25, 0.9676, 0.25, 1.0, 0.1875, 1.0, 0.1875, 0.9676, 0.1875, 0.9676, 0.1875, 1.0, 0.125, 1.0, 0.125, 0.9676, 0.3418, 0.4717, 0.25, 0.49, 0.1582, 0.4717, 0.08029, 0.4197, 0.02827, 0.3418, 0.01, 0.25, 0.02827, 0.1582, 0.08029, 0.08029, 0.1582, 0.02827, 0.25, 0.01, 0.3418, 0.02827, 0.4197, 0.08029, 0.4717, 0.1582, 0.49, 0.25, 0.4717, 0.3418, 0.4197, 0.4197, 0.125, 0.9676, 0.125, 1.0, 0.0625, 1.0, 0.0625, 0.9676, 0.0625, 0.9676, 0.0625, 1.0, 0.0, 1.0, 0.0, 0.9676, 0.75, 0.49, 0.8418, 0.4717, 0.9197, 0.4197, 0.9717, 0.3418, 0.99, 0.25, 0.9717, 0.1582, 0.9197, 0.08029, 0.8418, 0.02827, 0.75, 0.01, 0.6582, 0.02827, 0.5803, 0.08029, 0.5283, 0.1582, 0.51, 0.25, 0.5283, 0.3418, 0.5803, 0.4197, 0.6582, 0.4717, 0.0625, 0.5, 0.0625, 0.9567, 0.0, 0.9567, 0.0, 0.5, 0.125, 0.5, 0.125, 0.9567, 0.0625, 0.9567, 0.0625, 0.5, 0.1875, 0.5, 0.1875, 0.9567, 0.125, 0.9567, 0.125, 0.5, 0.25, 0.5, 0.25, 0.9567, 0.1875, 0.9567, 0.1875, 0.5, 0.3125, 0.5, 0.3125, 0.9567, 0.25, 0.9567, 0.25, 0.5, 0.375, 0.5, 0.375, 0.9567, 0.3125, 0.9567, 0.3125, 0.5, 0.4375, 0.5, 0.4375, 0.9567, 0.375, 0.9567, 0.375, 0.5, 0.5, 0.5, 0.5, 0.9567, 0.4375, 0.9567, 0.4375, 0.5, 0.5625, 0.5, 0.5625, 0.9567, 0.5, 0.9567, 0.5, 0.5, 0.625, 0.5, 0.625, 0.9567, 0.5625, 0.9567, 0.5625, 0.5, 0.6875, 0.5, 0.6875, 0.9567, 0.625, 0.9567, 0.625, 0.5, 0.75, 0.5, 0.75, 0.9567, 0.6875, 0.9567, 0.6875, 0.5, 0.8125, 0.5, 0.8125, 0.9567, 0.75, 0.9567, 0.75, 0.5, 0.875, 0.5, 0.875, 0.9567, 0.8125, 0.9567, 0.8125, 0.5, 0.9375, 0.5, 0.9375, 0.9567, 0.875, 0.9567, 0.875, 0.5, 1.0, 0.5, 1.0, 0.9567, 0.9375, 0.9567, 0.9375, 0.5, 0.8125, 0.9567, 0.875, 0.9567, 0.875, 0.9567, 0.8125, 0.9567, 0.5, 0.9676, 0.4375, 0.9676, 0.4375, 0.9676, 0.5, 0.9676, 0.75, 0.9567, 0.8125, 0.9567, 0.8125, 0.9567, 0.75, 0.9567, 0.4375, 0.9676, 0.375, 0.9676, 0.375, 0.9676, 0.4375, 0.9676, 0.6875, 0.9567, 0.75, 0.9567, 0.75, 0.9567, 0.6875, 0.9567, 0.375, 0.9676, 0.3125, 0.9676, 0.3125, 0.9676, 0.375, 0.9676, 0.625, 0.9567, 0.6875, 0.9567, 0.6875, 0.9567, 0.625, 0.9567, 0.3125, 0.9676, 0.25, 0.9676, 0.25, 0.9676, 0.3125, 0.9676, 0.5625, 0.9567, 0.625, 0.9567, 0.625, 0.9567, 0.5625, 0.9567, 0.25, 0.9676, 0.1875, 0.9676, 0.1875, 0.9676, 0.25, 0.9676, 0.5, 0.9567, 0.5625, 0.9567, 0.5625, 0.9567, 0.5, 0.9567, 0.1875, 0.9676, 0.125, 0.9676, 0.125, 0.9676, 0.1875, 0.9676, 0.4375, 0.9567, 0.5, 0.9567, 0.5, 0.9567, 0.4375, 0.9567, 1.0, 0.9676, 0.9375, 0.9676, 0.9375, 0.9676, 1.0, 0.9676, 0.125, 0.9676, 0.0625, 0.9676, 0.0625, 0.9676, 0.125, 0.9676, 0.375, 0.9567, 0.4375, 0.9567, 0.4375, 0.9567, 0.375, 0.9567, 0.0625, 0.9567, 0.0625, 0.9676, 0.0, 0.9676, 0.0, 0.9567, 0.125, 0.9567, 0.125, 0.9676, 0.0625, 0.9676, 0.0625, 0.9567, 0.1875, 0.9567, 0.1875, 0.9676, 0.125, 0.9676, 0.125, 0.9567, 0.25, 0.9567, 0.25, 0.9676, 0.1875, 0.9676, 0.1875, 0.9567, 0.3125, 0.9567, 0.3125, 0.9676, 0.25, 0.9676, 0.25, 0.9567, 0.375, 0.9567, 0.375, 0.9676, 0.3125, 0.9676, 0.3125, 0.9567, 0.4375, 0.9567, 0.4375, 0.9676, 0.375, 0.9676, 0.375, 0.9567, 0.5, 0.9567, 0.5, 0.9676, 0.4375, 0.9676, 0.4375, 0.9567, 0.5625, 0.9567, 0.5625, 0.9676, 0.5, 0.9676, 0.5, 0.9567, 0.625, 0.9567, 0.625, 0.9676, 0.5625, 0.9676, 0.5625, 0.9567, 0.6875, 0.9567, 0.6875, 0.9676, 0.625, 0.9676, 0.625, 0.9567, 0.75, 0.9567, 0.75, 0.9676, 0.6875, 0.9676, 0.6875, 0.9567, 0.8125, 0.9567, 0.8125, 0.9676, 0.75, 0.9676, 0.75, 0.9567, 0.875, 0.9567, 0.875, 0.9676, 0.8125, 0.9676, 0.8125, 0.9567, 0.9375, 0.9567, 0.9375, 0.9676, 0.875, 0.9676, 0.875, 0.9567, 1.0, 0.9567, 1.0, 0.9676, 0.9375, 0.9676, 0.9375, 0.9567, 0.5625, 0.9676, 0.5, 0.9676, 0.5, 0.9676, 0.5625, 0.9676, 0.0, 0.9567, 0.0625, 0.9567, 0.0625, 0.9567, 0.0, 0.9567, 0.875, 0.9567, 0.9375, 0.9567, 0.9375, 0.9567, 0.875, 0.9567, 0.625, 0.9676, 0.5625, 0.9676, 0.5625, 0.9676, 0.625, 0.9676, 0.0625, 0.9567, 0.125, 0.9567, 0.125, 0.9567, 0.0625, 0.9567, 0.9375, 0.9567, 1.0, 0.9567, 1.0, 0.9567, 0.9375, 0.9567, 0.6875, 0.9676, 0.625, 0.9676, 0.625, 0.9676, 0.6875, 0.9676, 0.125, 0.9567, 0.1875, 0.9567, 0.1875, 0.9567, 0.125, 0.9567, 0.75, 0.9676, 0.6875, 0.9676, 0.6875, 0.9676, 0.75, 0.9676, 0.1875, 0.9567, 0.25, 0.9567, 0.25, 0.9567, 0.1875, 0.9567, 0.8125, 0.9676, 0.75, 0.9676, 0.75, 0.9676, 0.8125, 0.9676, 0.25, 0.9567, 0.3125, 0.9567, 0.3125, 0.9567, 0.25, 0.9567, 0.875, 0.9676, 0.8125, 0.9676, 0.8125, 0.9676, 0.875, 0.9676, 0.3125, 0.9567, 0.375, 0.9567, 0.375, 0.9567, 0.3125, 0.9567, 0.0625, 0.9676, 0.0, 0.9676, 0.0, 0.9676, 0.0625, 0.9676, 0.9375, 0.9676, 0.875, 0.9676, 0.875, 0.9676, 0.9375, 0.9676])
me_cylinder_001.materials.append(mat_material_009)
me_cylinder_001.update()
me_cylinder_002 = bpy.data.meshes.new('Cylinder.002')
me_cylinder_002.from_pydata([(0.0, 1.0, -1.259), (0.0, 1.0, 1.0), (0.3827, 0.9239, -1.259), (0.3827, 0.9239, 1.0), (0.7071, 0.7071, -1.259), (0.7071, 0.7071, 1.0), (0.9239, 0.3827, -1.259), (0.9239, 0.3827, 1.0), (1.0, 0.0, -1.259), (1.0, 0.0, 1.0), (0.9239, -0.3827, -1.259), (0.9239, -0.3827, 1.0), (0.7071, -0.7071, -1.259), (0.7071, -0.7071, 1.0), (0.3827, -0.9239, -1.259), (0.3827, -0.9239, 1.0), (0.0, -1.0, -1.259), (0.0, -1.0, 1.0), (-0.3827, -0.9239, -1.259), (-0.3827, -0.9239, 1.0), (-0.7071, -0.7071, -1.259), (-0.7071, -0.7071, 1.0), (-0.9239, -0.3827, -1.259), (-0.9239, -0.3827, 1.0), (-1.0, 0.0, -1.259), (-1.0, 0.0, 1.0), (-0.9239, 0.3827, -1.259), (-0.9239, 0.3827, 1.0), (-0.7071, 0.7071, -1.259), (-0.7071, 0.7071, 1.0), (-0.3827, 0.9239, -1.259), (-0.3827, 0.9239, 1.0), (0.0, 1.0, 0.831), (0.3827, 0.9239, 0.831), (0.7071, 0.7071, 0.831), (0.9239, 0.3827, 0.831), (1.0, 0.0, 0.831), (0.9239, -0.3827, 0.831), (0.7071, -0.7071, 0.831), (0.3827, -0.9239, 0.831), (0.0, -1.0, 0.831), (-0.3827, -0.9239, 0.831), (-0.7071, -0.7071, 0.831), (-0.9239, -0.3827, 0.831), (-1.0, 0.0, 0.831), (-0.9239, 0.3827, 0.831), (-0.7071, 0.7071, 0.831), (-0.3827, 0.9239, 0.831), (0.0, 1.0, 0.8728), (0.3827, 0.9239, 0.8728), (0.7071, 0.7071, 0.8728), (0.9239, 0.3827, 0.8728), (1.0, 0.0, 0.8728), (0.9239, -0.3827, 0.8728), (0.7071, -0.7071, 0.8728), (0.3827, -0.9239, 0.8728), (0.0, -1.0, 0.8728), (-0.3827, -0.9239, 0.8728), (-0.7071, -0.7071, 0.8728), (-0.9239, -0.3827, 0.8728), (-1.0, 0.0, 0.8728), (-0.9239, 0.3827, 0.8728), (-0.7071, 0.7071, 0.8728), (-0.3827, 0.9239, 0.8728), (0.3246, 0.7836, 0.8697), (0.3246, 0.7836, 0.8341), (0.5997, 0.5997, 0.8697), (0.5997, 0.5997, 0.8341), (0.7836, 0.3246, 0.8697), (0.7836, 0.3246, 0.8341), (0.8481, 7.242e-08, 0.8697), (0.8481, 7.242e-08, 0.8341), (0.7836, -0.3246, 0.8697), (0.7836, -0.3246, 0.8341), (0.5997, -0.5997, 0.8697), (0.5997, -0.5997, 0.8341), (0.3246, -0.7836, 0.8697), (0.3246, -0.7836, 0.8341), (-1.159e-06, -0.8481, 0.8697), (-1.159e-06, -0.8481, 0.8341), (-0.3246, -0.7836, 0.8697), (-0.3246, -0.7836, 0.8341), (-0.5997, -0.5997, 0.8697), (-0.5997, -0.5997, 0.8341), (-0.7836, -0.3246, 0.8697), (-0.7836, -0.3246, 0.8341), (-0.8481, 7.242e-08, 0.8697), (-0.8481, 7.242e-08, 0.8341), (-0.7836, 0.3246, 0.8697), (-0.7836, 0.3246, 0.8341), (-0.5997, 0.5997, 0.8697), (-0.5997, 0.5997, 0.8341), (-0.3246, 0.7836, 0.8697), (-0.3246, 0.7836, 0.8341), (-1.159e-06, 0.8481, 0.8341), (-1.159e-06, 0.8481, 0.8697), (-26.41, 1.0, -1.259), (-26.41, 1.0, 1.0), (-26.03, 0.9239, -1.259), (-26.03, 0.9239, 1.0), (-25.7, 0.7071, -1.259), (-25.7, 0.7071, 1.0), (-25.49, 0.3827, -1.259), (-25.49, 0.3827, 1.0), (-25.41, 0.0, -1.259), (-25.41, 0.0, 1.0), (-25.49, -0.3827, -1.259), (-25.49, -0.3827, 1.0), (-25.7, -0.7071, -1.259), (-25.7, -0.7071, 1.0), (-26.03, -0.9239, -1.259), (-26.03, -0.9239, 1.0), (-26.41, -1.0, -1.259), (-26.41, -1.0, 1.0), (-26.79, -0.9239, -1.259), (-26.79, -0.9239, 1.0), (-27.12, -0.7071, -1.259), (-27.12, -0.7071, 1.0), (-27.33, -0.3827, -1.259), (-27.33, -0.3827, 1.0), (-27.41, 0.0, -1.259), (-27.41, 0.0, 1.0), (-27.33, 0.3827, -1.259), (-27.33, 0.3827, 1.0), (-27.12, 0.7071, -1.259), (-27.12, 0.7071, 1.0), (-26.79, 0.9239, -1.259), (-26.79, 0.9239, 1.0), (-26.41, 1.0, 0.831), (-26.03, 0.9239, 0.831), (-25.7, 0.7071, 0.831), (-25.49, 0.3827, 0.831), (-25.41, 0.0, 0.831), (-25.49, -0.3827, 0.831), (-25.7, -0.7071, 0.831), (-26.03, -0.9239, 0.831), (-26.41, -1.0, 0.831), (-26.79, -0.9239, 0.831), (-27.12, -0.7071, 0.831), (-27.33, -0.3827, 0.831), (-27.41, 0.0, 0.831), (-27.33, 0.3827, 0.831), (-27.12, 0.7071, 0.831), (-26.79, 0.9239, 0.831), (-26.41, 1.0, 0.8728), (-26.03, 0.9239, 0.8728), (-25.7, 0.7071, 0.8728), (-25.49, 0.3827, 0.8728), (-25.41, 0.0, 0.8728), (-25.49, -0.3827, 0.8728), (-25.7, -0.7071, 0.8728), (-26.03, -0.9239, 0.8728), (-26.41, -1.0, 0.8728), (-26.79, -0.9239, 0.8728), (-27.12, -0.7071, 0.8728), (-27.33, -0.3827, 0.8728), (-27.41, 0.0, 0.8728), (-27.33, 0.3827, 0.8728), (-27.12, 0.7071, 0.8728), (-26.79, 0.9239, 0.8728), (-26.08, 0.7836, 0.8697), (-26.08, 0.7836, 0.8341), (-25.81, 0.5997, 0.8697), (-25.81, 0.5997, 0.8341), (-25.63, 0.3246, 0.8697), (-25.63, 0.3246, 0.8341), (-25.56, 7.242e-08, 0.8697), (-25.56, 7.242e-08, 0.8341), (-25.63, -0.3246, 0.8697), (-25.63, -0.3246, 0.8341), (-25.81, -0.5997, 0.8697), (-25.81, -0.5997, 0.8341), (-26.08, -0.7836, 0.8697), (-26.08, -0.7836, 0.8341), (-26.41, -0.8481, 0.8697), (-26.41, -0.8481, 0.8341), (-26.73, -0.7836, 0.8697), (-26.73, -0.7836, 0.8341), (-27.01, -0.5997, 0.8697), (-27.01, -0.5997, 0.8341), (-27.19, -0.3246, 0.8697), (-27.19, -0.3246, 0.8341), (-27.26, 7.242e-08, 0.8697), (-27.26, 7.242e-08, 0.8341), (-27.19, 0.3246, 0.8697), (-27.19, 0.3246, 0.8341), (-27.01, 0.5997, 0.8697), (-27.01, 0.5997, 0.8341), (-26.73, 0.7836, 0.8697), (-26.73, 0.7836, 0.8341), (-26.41, 0.8481, 0.8341), (-26.41, 0.8481, 0.8697)], [], [(48, 1, 3, 49), (49, 3, 5, 50), (50, 5, 7, 51), (51, 7, 9, 52), (52, 9, 11, 53), (53, 11, 13, 54), (54, 13, 15, 55), (55, 15, 17, 56), (56, 17, 19, 57), (57, 19, 21, 58), (58, 21, 23, 59), (59, 23, 25, 60), (60, 25, 27, 61), (61, 27, 29, 62), (3, 1, 31, 29, 27, 25, 23, 21, 19, 17, 15, 13, 11, 9, 7, 5), (62, 29, 31, 63), (63, 31, 1, 48), (0, 2, 4, 6, 8, 10, 12, 14, 16, 18, 20, 22, 24, 26, 28, 30), (30, 47, 32, 0), (28, 46, 47, 30), (26, 45, 46, 28), (24, 44, 45, 26), (22, 43, 44, 24), (20, 42, 43, 22), (18, 41, 42, 20), (16, 40, 41, 18), (14, 39, 40, 16), (12, 38, 39, 14), (10, 37, 38, 12), (8, 36, 37, 10), (6, 35, 36, 8), (4, 34, 35, 6), (2, 33, 34, 4), (0, 32, 33, 2), (35, 34, 67, 69), (56, 57, 80, 78), (36, 35, 69, 71), (57, 58, 82, 80), (37, 36, 71, 73), (58, 59, 84, 82), (38, 37, 73, 75), (59, 60, 86, 84), (39, 38, 75, 77), (60, 61, 88, 86), (40, 39, 77, 79), (61, 62, 90, 88), (41, 40, 79, 81), (48, 49, 64, 95), (62, 63, 92, 90), (42, 41, 81, 83), (93, 92, 95, 94), (91, 90, 92, 93), (89, 88, 90, 91), (87, 86, 88, 89), (85, 84, 86, 87), (83, 82, 84, 85), (81, 80, 82, 83), (79, 78, 80, 81), (77, 76, 78, 79), (75, 74, 76, 77), (73, 72, 74, 75), (71, 70, 72, 73), (69, 68, 70, 71), (67, 66, 68, 69), (65, 64, 66, 67), (94, 95, 64, 65), (55, 56, 78, 76), (32, 47, 93, 94), (34, 33, 65, 67), (54, 55, 76, 74), (47, 46, 91, 93), (33, 32, 94, 65), (53, 54, 74, 72), (46, 45, 89, 91), (52, 53, 72, 70), (45, 44, 87, 89), (51, 52, 70, 68), (44, 43, 85, 87), (50, 51, 68, 66), (43, 42, 83, 85), (63, 48, 95, 92), (49, 50, 66, 64), (144, 97, 99, 145), (145, 99, 101, 146), (146, 101, 103, 147), (147, 103, 105, 148), (148, 105, 107, 149), (149, 107, 109, 150), (150, 109, 111, 151), (151, 111, 113, 152), (152, 113, 115, 153), (153, 115, 117, 154), (154, 117, 119, 155), (155, 119, 121, 156), (156, 121, 123, 157), (157, 123, 125, 158), (99, 97, 127, 125, 123, 121, 119, 117, 115, 113, 111, 109, 107, 105, 103, 101), (158, 125, 127, 159), (159, 127, 97, 144), (96, 98, 100, 102, 104, 106, 108, 110, 112, 114, 116, 118, 120, 122, 124, 126), (126, 143, 128, 96), (124, 142, 143, 126), (122, 141, 142, 124), (120, 140, 141, 122), (118, 139, 140, 120), (116, 138, 139, 118), (114, 137, 138, 116), (112, 136, 137, 114), (110, 135, 136, 112), (108, 134, 135, 110), (106, 133, 134, 108), (104, 132, 133, 106), (102, 131, 132, 104), (100, 130, 131, 102), (98, 129, 130, 100), (96, 128, 129, 98), (131, 130, 163, 165), (152, 153, 176, 174), (132, 131, 165, 167), (153, 154, 178, 176), (133, 132, 167, 169), (154, 155, 180, 178), (134, 133, 169, 171), (155, 156, 182, 180), (135, 134, 171, 173), (156, 157, 184, 182), (136, 135, 173, 175), (157, 158, 186, 184), (137, 136, 175, 177), (144, 145, 160, 191), (158, 159, 188, 186), (138, 137, 177, 179), (189, 188, 191, 190), (187, 186, 188, 189), (185, 184, 186, 187), (183, 182, 184, 185), (181, 180, 182, 183), (179, 178, 180, 181), (177, 176, 178, 179), (175, 174, 176, 177), (173, 172, 174, 175), (171, 170, 172, 173), (169, 168, 170, 171), (167, 166, 168, 169), (165, 164, 166, 167), (163, 162, 164, 165), (161, 160, 162, 163), (190, 191, 160, 161), (151, 152, 174, 172), (128, 143, 189, 190), (130, 129, 161, 163), (150, 151, 172, 170), (143, 142, 187, 189), (129, 128, 190, 161), (149, 150, 170, 168), (142, 141, 185, 187), (148, 149, 168, 166), (141, 140, 183, 185), (147, 148, 166, 164), (140, 139, 181, 183), (146, 147, 164, 162), (139, 138, 179, 181), (159, 144, 191, 188), (145, 146, 162, 160)])
_uv = me_cylinder_002.uv_layers.new(name='UVMap')
_uv.uv.foreach_set('vector', [1.0, 0.9676, 1.0, 1.0, 0.9375, 1.0, 0.9375, 0.9676, 0.9375, 0.9676, 0.9375, 1.0, 0.875, 1.0, 0.875, 0.9676, 0.875, 0.9676, 0.875, 1.0, 0.8125, 1.0, 0.8125, 0.9676, 0.8125, 0.9676, 0.8125, 1.0, 0.75, 1.0, 0.75, 0.9676, 0.75, 0.9676, 0.75, 1.0, 0.6875, 1.0, 0.6875, 0.9676, 0.6875, 0.9676, 0.6875, 1.0, 0.625, 1.0, 0.625, 0.9676, 0.625, 0.9676, 0.625, 1.0, 0.5625, 1.0, 0.5625, 0.9676, 0.5625, 0.9676, 0.5625, 1.0, 0.5, 1.0, 0.5, 0.9676, 0.5, 0.9676, 0.5, 1.0, 0.4375, 1.0, 0.4375, 0.9676, 0.4375, 0.9676, 0.4375, 1.0, 0.375, 1.0, 0.375, 0.9676, 0.375, 0.9676, 0.375, 1.0, 0.3125, 1.0, 0.3125, 0.9676, 0.3125, 0.9676, 0.3125, 1.0, 0.25, 1.0, 0.25, 0.9676, 0.25, 0.9676, 0.25, 1.0, 0.1875, 1.0, 0.1875, 0.9676, 0.1875, 0.9676, 0.1875, 1.0, 0.125, 1.0, 0.125, 0.9676, 0.3418, 0.4717, 0.25, 0.49, 0.1582, 0.4717, 0.08029, 0.4197, 0.02827, 0.3418, 0.01, 0.25, 0.02827, 0.1582, 0.08029, 0.08029, 0.1582, 0.02827, 0.25, 0.01, 0.3418, 0.02827, 0.4197, 0.08029, 0.4717, 0.1582, 0.49, 0.25, 0.4717, 0.3418, 0.4197, 0.4197, 0.125, 0.9676, 0.125, 1.0, 0.0625, 1.0, 0.0625, 0.9676, 0.0625, 0.9676, 0.0625, 1.0, 0.0, 1.0, 0.0, 0.9676, 0.75, 0.49, 0.8418, 0.4717, 0.9197, 0.4197, 0.9717, 0.3418, 0.99, 0.25, 0.9717, 0.1582, 0.9197, 0.08029, 0.8418, 0.02827, 0.75, 0.01, 0.6582, 0.02827, 0.5803, 0.08029, 0.5283, 0.1582, 0.51, 0.25, 0.5283, 0.3418, 0.5803, 0.4197, 0.6582, 0.4717, 0.0625, 0.5, 0.0625, 0.9567, 0.0, 0.9567, 0.0, 0.5, 0.125, 0.5, 0.125, 0.9567, 0.0625, 0.9567, 0.0625, 0.5, 0.1875, 0.5, 0.1875, 0.9567, 0.125, 0.9567, 0.125, 0.5, 0.25, 0.5, 0.25, 0.9567, 0.1875, 0.9567, 0.1875, 0.5, 0.3125, 0.5, 0.3125, 0.9567, 0.25, 0.9567, 0.25, 0.5, 0.375, 0.5, 0.375, 0.9567, 0.3125, 0.9567, 0.3125, 0.5, 0.4375, 0.5, 0.4375, 0.9567, 0.375, 0.9567, 0.375, 0.5, 0.5, 0.5, 0.5, 0.9567, 0.4375, 0.9567, 0.4375, 0.5, 0.5625, 0.5, 0.5625, 0.9567, 0.5, 0.9567, 0.5, 0.5, 0.625, 0.5, 0.625, 0.9567, 0.5625, 0.9567, 0.5625, 0.5, 0.6875, 0.5, 0.6875, 0.9567, 0.625, 0.9567, 0.625, 0.5, 0.75, 0.5, 0.75, 0.9567, 0.6875, 0.9567, 0.6875, 0.5, 0.8125, 0.5, 0.8125, 0.9567, 0.75, 0.9567, 0.75, 0.5, 0.875, 0.5, 0.875, 0.9567, 0.8125, 0.9567, 0.8125, 0.5, 0.9375, 0.5, 0.9375, 0.9567, 0.875, 0.9567, 0.875, 0.5, 1.0, 0.5, 1.0, 0.9567, 0.9375, 0.9567, 0.9375, 0.5, 0.8125, 0.9567, 0.875, 0.9567, 0.875, 0.9567, 0.8125, 0.9567, 0.5, 0.9676, 0.4375, 0.9676, 0.4375, 0.9676, 0.5, 0.9676, 0.75, 0.9567, 0.8125, 0.9567, 0.8125, 0.9567, 0.75, 0.9567, 0.4375, 0.9676, 0.375, 0.9676, 0.375, 0.9676, 0.4375, 0.9676, 0.6875, 0.9567, 0.75, 0.9567, 0.75, 0.9567, 0.6875, 0.9567, 0.375, 0.9676, 0.3125, 0.9676, 0.3125, 0.9676, 0.375, 0.9676, 0.625, 0.9567, 0.6875, 0.9567, 0.6875, 0.9567, 0.625, 0.9567, 0.3125, 0.9676, 0.25, 0.9676, 0.25, 0.9676, 0.3125, 0.9676, 0.5625, 0.9567, 0.625, 0.9567, 0.625, 0.9567, 0.5625, 0.9567, 0.25, 0.9676, 0.1875, 0.9676, 0.1875, 0.9676, 0.25, 0.9676, 0.5, 0.9567, 0.5625, 0.9567, 0.5625, 0.9567, 0.5, 0.9567, 0.1875, 0.9676, 0.125, 0.9676, 0.125, 0.9676, 0.1875, 0.9676, 0.4375, 0.9567, 0.5, 0.9567, 0.5, 0.9567, 0.4375, 0.9567, 1.0, 0.9676, 0.9375, 0.9676, 0.9375, 0.9676, 1.0, 0.9676, 0.125, 0.9676, 0.0625, 0.9676, 0.0625, 0.9676, 0.125, 0.9676, 0.375, 0.9567, 0.4375, 0.9567, 0.4375, 0.9567, 0.375, 0.9567, 0.0625, 0.9567, 0.0625, 0.9676, 0.0, 0.9676, 0.0, 0.9567, 0.125, 0.9567, 0.125, 0.9676, 0.0625, 0.9676, 0.0625, 0.9567, 0.1875, 0.9567, 0.1875, 0.9676, 0.125, 0.9676, 0.125, 0.9567, 0.25, 0.9567, 0.25, 0.9676, 0.1875, 0.9676, 0.1875, 0.9567, 0.3125, 0.9567, 0.3125, 0.9676, 0.25, 0.9676, 0.25, 0.9567, 0.375, 0.9567, 0.375, 0.9676, 0.3125, 0.9676, 0.3125, 0.9567, 0.4375, 0.9567, 0.4375, 0.9676, 0.375, 0.9676, 0.375, 0.9567, 0.5, 0.9567, 0.5, 0.9676, 0.4375, 0.9676, 0.4375, 0.9567, 0.5625, 0.9567, 0.5625, 0.9676, 0.5, 0.9676, 0.5, 0.9567, 0.625, 0.9567, 0.625, 0.9676, 0.5625, 0.9676, 0.5625, 0.9567, 0.6875, 0.9567, 0.6875, 0.9676, 0.625, 0.9676, 0.625, 0.9567, 0.75, 0.9567, 0.75, 0.9676, 0.6875, 0.9676, 0.6875, 0.9567, 0.8125, 0.9567, 0.8125, 0.9676, 0.75, 0.9676, 0.75, 0.9567, 0.875, 0.9567, 0.875, 0.9676, 0.8125, 0.9676, 0.8125, 0.9567, 0.9375, 0.9567, 0.9375, 0.9676, 0.875, 0.9676, 0.875, 0.9567, 1.0, 0.9567, 1.0, 0.9676, 0.9375, 0.9676, 0.9375, 0.9567, 0.5625, 0.9676, 0.5, 0.9676, 0.5, 0.9676, 0.5625, 0.9676, 0.0, 0.9567, 0.0625, 0.9567, 0.0625, 0.9567, 0.0, 0.9567, 0.875, 0.9567, 0.9375, 0.9567, 0.9375, 0.9567, 0.875, 0.9567, 0.625, 0.9676, 0.5625, 0.9676, 0.5625, 0.9676, 0.625, 0.9676, 0.0625, 0.9567, 0.125, 0.9567, 0.125, 0.9567, 0.0625, 0.9567, 0.9375, 0.9567, 1.0, 0.9567, 1.0, 0.9567, 0.9375, 0.9567, 0.6875, 0.9676, 0.625, 0.9676, 0.625, 0.9676, 0.6875, 0.9676, 0.125, 0.9567, 0.1875, 0.9567, 0.1875, 0.9567, 0.125, 0.9567, 0.75, 0.9676, 0.6875, 0.9676, 0.6875, 0.9676, 0.75, 0.9676, 0.1875, 0.9567, 0.25, 0.9567, 0.25, 0.9567, 0.1875, 0.9567, 0.8125, 0.9676, 0.75, 0.9676, 0.75, 0.9676, 0.8125, 0.9676, 0.25, 0.9567, 0.3125, 0.9567, 0.3125, 0.9567, 0.25, 0.9567, 0.875, 0.9676, 0.8125, 0.9676, 0.8125, 0.9676, 0.875, 0.9676, 0.3125, 0.9567, 0.375, 0.9567, 0.375, 0.9567, 0.3125, 0.9567, 0.0625, 0.9676, 0.0, 0.9676, 0.0, 0.9676, 0.0625, 0.9676, 0.9375, 0.9676, 0.875, 0.9676, 0.875, 0.9676, 0.9375, 0.9676, 1.0, 0.9676, 1.0, 1.0, 0.9375, 1.0, 0.9375, 0.9676, 0.9375, 0.9676, 0.9375, 1.0, 0.875, 1.0, 0.875, 0.9676, 0.875, 0.9676, 0.875, 1.0, 0.8125, 1.0, 0.8125, 0.9676, 0.8125, 0.9676, 0.8125, 1.0, 0.75, 1.0, 0.75, 0.9676, 0.75, 0.9676, 0.75, 1.0, 0.6875, 1.0, 0.6875, 0.9676, 0.6875, 0.9676, 0.6875, 1.0, 0.625, 1.0, 0.625, 0.9676, 0.625, 0.9676, 0.625, 1.0, 0.5625, 1.0, 0.5625, 0.9676, 0.5625, 0.9676, 0.5625, 1.0, 0.5, 1.0, 0.5, 0.9676, 0.5, 0.9676, 0.5, 1.0, 0.4375, 1.0, 0.4375, 0.9676, 0.4375, 0.9676, 0.4375, 1.0, 0.375, 1.0, 0.375, 0.9676, 0.375, 0.9676, 0.375, 1.0, 0.3125, 1.0, 0.3125, 0.9676, 0.3125, 0.9676, 0.3125, 1.0, 0.25, 1.0, 0.25, 0.9676, 0.25, 0.9676, 0.25, 1.0, 0.1875, 1.0, 0.1875, 0.9676, 0.1875, 0.9676, 0.1875, 1.0, 0.125, 1.0, 0.125, 0.9676, 0.3418, 0.4717, 0.25, 0.49, 0.1582, 0.4717, 0.08029, 0.4197, 0.02827, 0.3418, 0.01, 0.25, 0.02827, 0.1582, 0.08029, 0.08029, 0.1582, 0.02827, 0.25, 0.01, 0.3418, 0.02827, 0.4197, 0.08029, 0.4717, 0.1582, 0.49, 0.25, 0.4717, 0.3418, 0.4197, 0.4197, 0.125, 0.9676, 0.125, 1.0, 0.0625, 1.0, 0.0625, 0.9676, 0.0625, 0.9676, 0.0625, 1.0, 0.0, 1.0, 0.0, 0.9676, 0.75, 0.49, 0.8418, 0.4717, 0.9197, 0.4197, 0.9717, 0.3418, 0.99, 0.25, 0.9717, 0.1582, 0.9197, 0.08029, 0.8418, 0.02827, 0.75, 0.01, 0.6582, 0.02827, 0.5803, 0.08029, 0.5283, 0.1582, 0.51, 0.25, 0.5283, 0.3418, 0.5803, 0.4197, 0.6582, 0.4717, 0.0625, 0.5, 0.0625, 0.9567, 0.0, 0.9567, 0.0, 0.5, 0.125, 0.5, 0.125, 0.9567, 0.0625, 0.9567, 0.0625, 0.5, 0.1875, 0.5, 0.1875, 0.9567, 0.125, 0.9567, 0.125, 0.5, 0.25, 0.5, 0.25, 0.9567, 0.1875, 0.9567, 0.1875, 0.5, 0.3125, 0.5, 0.3125, 0.9567, 0.25, 0.9567, 0.25, 0.5, 0.375, 0.5, 0.375, 0.9567, 0.3125, 0.9567, 0.3125, 0.5, 0.4375, 0.5, 0.4375, 0.9567, 0.375, 0.9567, 0.375, 0.5, 0.5, 0.5, 0.5, 0.9567, 0.4375, 0.9567, 0.4375, 0.5, 0.5625, 0.5, 0.5625, 0.9567, 0.5, 0.9567, 0.5, 0.5, 0.625, 0.5, 0.625, 0.9567, 0.5625, 0.9567, 0.5625, 0.5, 0.6875, 0.5, 0.6875, 0.9567, 0.625, 0.9567, 0.625, 0.5, 0.75, 0.5, 0.75, 0.9567, 0.6875, 0.9567, 0.6875, 0.5, 0.8125, 0.5, 0.8125, 0.9567, 0.75, 0.9567, 0.75, 0.5, 0.875, 0.5, 0.875, 0.9567, 0.8125, 0.9567, 0.8125, 0.5, 0.9375, 0.5, 0.9375, 0.9567, 0.875, 0.9567, 0.875, 0.5, 1.0, 0.5, 1.0, 0.9567, 0.9375, 0.9567, 0.9375, 0.5, 0.8125, 0.9567, 0.875, 0.9567, 0.875, 0.9567, 0.8125, 0.9567, 0.5, 0.9676, 0.4375, 0.9676, 0.4375, 0.9676, 0.5, 0.9676, 0.75, 0.9567, 0.8125, 0.9567, 0.8125, 0.9567, 0.75, 0.9567, 0.4375, 0.9676, 0.375, 0.9676, 0.375, 0.9676, 0.4375, 0.9676, 0.6875, 0.9567, 0.75, 0.9567, 0.75, 0.9567, 0.6875, 0.9567, 0.375, 0.9676, 0.3125, 0.9676, 0.3125, 0.9676, 0.375, 0.9676, 0.625, 0.9567, 0.6875, 0.9567, 0.6875, 0.9567, 0.625, 0.9567, 0.3125, 0.9676, 0.25, 0.9676, 0.25, 0.9676, 0.3125, 0.9676, 0.5625, 0.9567, 0.625, 0.9567, 0.625, 0.9567, 0.5625, 0.9567, 0.25, 0.9676, 0.1875, 0.9676, 0.1875, 0.9676, 0.25, 0.9676, 0.5, 0.9567, 0.5625, 0.9567, 0.5625, 0.9567, 0.5, 0.9567, 0.1875, 0.9676, 0.125, 0.9676, 0.125, 0.9676, 0.1875, 0.9676, 0.4375, 0.9567, 0.5, 0.9567, 0.5, 0.9567, 0.4375, 0.9567, 1.0, 0.9676, 0.9375, 0.9676, 0.9375, 0.9676, 1.0, 0.9676, 0.125, 0.9676, 0.0625, 0.9676, 0.0625, 0.9676, 0.125, 0.9676, 0.375, 0.9567, 0.4375, 0.9567, 0.4375, 0.9567, 0.375, 0.9567, 0.0625, 0.9567, 0.0625, 0.9676, 0.0, 0.9676, 0.0, 0.9567, 0.125, 0.9567, 0.125, 0.9676, 0.0625, 0.9676, 0.0625, 0.9567, 0.1875, 0.9567, 0.1875, 0.9676, 0.125, 0.9676, 0.125, 0.9567, 0.25, 0.9567, 0.25, 0.9676, 0.1875, 0.9676, 0.1875, 0.9567, 0.3125, 0.9567, 0.3125, 0.9676, 0.25, 0.9676, 0.25, 0.9567, 0.375, 0.9567, 0.375, 0.9676, 0.3125, 0.9676, 0.3125, 0.9567, 0.4375, 0.9567, 0.4375, 0.9676, 0.375, 0.9676, 0.375, 0.9567, 0.5, 0.9567, 0.5, 0.9676, 0.4375, 0.9676, 0.4375, 0.9567, 0.5625, 0.9567, 0.5625, 0.9676, 0.5, 0.9676, 0.5, 0.9567, 0.625, 0.9567, 0.625, 0.9676, 0.5625, 0.9676, 0.5625, 0.9567, 0.6875, 0.9567, 0.6875, 0.9676, 0.625, 0.9676, 0.625, 0.9567, 0.75, 0.9567, 0.75, 0.9676, 0.6875, 0.9676, 0.6875, 0.9567, 0.8125, 0.9567, 0.8125, 0.9676, 0.75, 0.9676, 0.75, 0.9567, 0.875, 0.9567, 0.875, 0.9676, 0.8125, 0.9676, 0.8125, 0.9567, 0.9375, 0.9567, 0.9375, 0.9676, 0.875, 0.9676, 0.875, 0.9567, 1.0, 0.9567, 1.0, 0.9676, 0.9375, 0.9676, 0.9375, 0.9567, 0.5625, 0.9676, 0.5, 0.9676, 0.5, 0.9676, 0.5625, 0.9676, 0.0, 0.9567, 0.0625, 0.9567, 0.0625, 0.9567, 0.0, 0.9567, 0.875, 0.9567, 0.9375, 0.9567, 0.9375, 0.9567, 0.875, 0.9567, 0.625, 0.9676, 0.5625, 0.9676, 0.5625, 0.9676, 0.625, 0.9676, 0.0625, 0.9567, 0.125, 0.9567, 0.125, 0.9567, 0.0625, 0.9567, 0.9375, 0.9567, 1.0, 0.9567, 1.0, 0.9567, 0.9375, 0.9567, 0.6875, 0.9676, 0.625, 0.9676, 0.625, 0.9676, 0.6875, 0.9676, 0.125, 0.9567, 0.1875, 0.9567, 0.1875, 0.9567, 0.125, 0.9567, 0.75, 0.9676, 0.6875, 0.9676, 0.6875, 0.9676, 0.75, 0.9676, 0.1875, 0.9567, 0.25, 0.9567, 0.25, 0.9567, 0.1875, 0.9567, 0.8125, 0.9676, 0.75, 0.9676, 0.75, 0.9676, 0.8125, 0.9676, 0.25, 0.9567, 0.3125, 0.9567, 0.3125, 0.9567, 0.25, 0.9567, 0.875, 0.9676, 0.8125, 0.9676, 0.8125, 0.9676, 0.875, 0.9676, 0.3125, 0.9567, 0.375, 0.9567, 0.375, 0.9567, 0.3125, 0.9567, 0.0625, 0.9676, 0.0, 0.9676, 0.0, 0.9676, 0.0625, 0.9676, 0.9375, 0.9676, 0.875, 0.9676, 0.875, 0.9676, 0.9375, 0.9676])
me_cylinder_002.materials.append(mat_material_009)
me_cylinder_002.update()
me_cube_001 = bpy.data.meshes.new('Cube.001')
me_cube_001.from_pydata([(-0.9383, 0.4829, -0.6802), (-1.002, 0.4829, 0.9879), (-0.9383, 0.5603, -0.6802), (-1.002, 0.5603, 0.9879), (0.9383, 0.4829, -0.6802), (1.002, 0.4829, 0.9879), (0.9383, 0.5603, -0.6802), (1.002, 0.5603, 0.9879)], [], [(0, 1, 3, 2), (2, 3, 7, 6), (6, 7, 5, 4), (4, 5, 1, 0), (2, 6, 4, 0), (7, 3, 1, 5)])
_uv = me_cube_001.uv_layers.new(name='UVMap')
_uv.uv.foreach_set('vector', [0.375, 0.0, 0.625, 0.0, 0.625, 0.25, 0.375, 0.25, 0.375, 0.25, 0.625, 0.25, 0.625, 0.5, 0.375, 0.5, 0.375, 0.5, 0.625, 0.5, 0.625, 0.75, 0.375, 0.75, 0.375, 0.75, 0.625, 0.75, 0.625, 1.0, 0.375, 1.0, 0.125, 0.5, 0.375, 0.5, 0.375, 0.75, 0.125, 0.75, 0.625, 0.5, 0.875, 0.5, 0.875, 0.75, 0.625, 0.75])
me_cube_001.materials.append(mat_material_002)
me_cube_001.update()
me_cube_003 = bpy.data.meshes.new('Cube.003')
me_cube_003.from_pydata([(-0.9383, 0.4725, -0.6802), (-1.002, 0.4725, 0.9879), (-0.9383, 0.5603, -0.6802), (-1.002, 0.5603, 0.9879), (0.9383, 0.4725, -0.6802), (1.002, 0.4725, 0.9879), (0.9383, 0.5603, -0.6802), (1.002, 0.5603, 0.9879)], [], [(0, 1, 3, 2), (2, 3, 7, 6), (6, 7, 5, 4), (4, 5, 1, 0), (2, 6, 4, 0), (7, 3, 1, 5)])
_uv = me_cube_003.uv_layers.new(name='UVMap')
_uv.uv.foreach_set('vector', [0.375, 0.0, 0.625, 0.0, 0.625, 0.25, 0.375, 0.25, 0.375, 0.25, 0.625, 0.25, 0.625, 0.5, 0.375, 0.5, 0.375, 0.5, 0.625, 0.5, 0.625, 0.75, 0.375, 0.75, 0.375, 0.75, 0.625, 0.75, 0.625, 1.0, 0.375, 1.0, 0.125, 0.5, 0.375, 0.5, 0.375, 0.75, 0.125, 0.75, 0.625, 0.5, 0.875, 0.5, 0.875, 0.75, 0.625, 0.75])
me_cube_003.materials.append(mat_material_002)
me_cube_003.update()
me_cube_004 = bpy.data.meshes.new('Cube.004')
me_cube_004.from_pydata([(-1.0, -1.0, -1.0), (-0.9992, -0.9964, 1.0), (-1.0, 1.0, -1.0), (-0.9992, 0.9964, 1.0), (0.9986, -1.0, -1.0), (0.9972, -0.9964, 1.0), (0.9986, 1.0, -1.0), (0.9972, 0.9964, 1.0), (-1.0, -1.0, 1.0), (-1.0, 1.0, 1.0), (0.9986, 1.0, 1.0), (0.9986, -1.0, 1.0), (-0.9992, -0.9964, -0.9987), (-0.9992, 0.9964, -0.9987), (0.9972, 0.9964, -0.9987), (0.9972, -0.9964, -0.9987)], [], [(0, 8, 9, 2), (2, 9, 10, 6), (6, 10, 11, 4), (4, 11, 8, 0), (2, 6, 4, 0), (3, 1, 12, 13), (1, 3, 9, 8), (3, 7, 10, 9), (7, 5, 11, 10), (5, 1, 8, 11), (14, 13, 12, 15), (1, 5, 15, 12), (7, 3, 13, 14), (5, 7, 14, 15)])
_uv = me_cube_004.uv_layers.new(name='UVMap')
_uv.uv.foreach_set('vector', [0.375, 0.0, 0.625, 0.0, 0.625, 0.25, 0.375, 0.25, 0.375, 0.25, 0.625, 0.25, 0.625, 0.5, 0.375, 0.5, 0.375, 0.5, 0.625, 0.5, 0.625, 0.75, 0.375, 0.75, 0.375, 0.75, 0.625, 0.75, 0.625, 1.0, 0.375, 1.0, 0.125, 0.5, 0.375, 0.5, 0.375, 0.75, 0.125, 0.75, 0.8746, 0.5004, 0.8746, 0.7496, 0.8746, 0.7496, 0.8746, 0.5004, 0.8746, 0.7496, 0.8746, 0.5004, 0.875, 0.5, 0.875, 0.75, 0.8746, 0.5004, 0.6254, 0.5004, 0.625, 0.5, 0.875, 0.5, 0.6254, 0.5004, 0.6254, 0.7496, 0.625, 0.75, 0.625, 0.5, 0.6254, 0.7496, 0.8746, 0.7496, 0.875, 0.75, 0.625, 0.75, 0.6254, 0.5004, 0.8746, 0.5004, 0.8746, 0.7496, 0.6254, 0.7496, 0.8746, 0.7496, 0.6254, 0.7496, 0.6254, 0.7496, 0.8746, 0.7496, 0.6254, 0.5004, 0.8746, 0.5004, 0.8746, 0.5004, 0.6254, 0.5004, 0.6254, 0.7496, 0.6254, 0.5004, 0.6254, 0.5004, 0.6254, 0.7496])
me_cube_004.materials.append(mat_material_002)
me_cube_004.update()
me_cube_005 = bpy.data.meshes.new('Cube.005')
me_cube_005.from_pydata([(-1.0, -1.0, -1.0), (-1.0, -1.0, 1.0), (-1.0, 1.0, -1.0), (-1.0, 1.0, 1.0), (1.0, -1.0, -1.0), (1.0, -1.0, 1.0), (1.0, 1.0, -1.0), (1.0, 1.0, 1.0), (-1.0, 0.86, -3.02), (-1.0, 0.86, -1.02), (-1.0, 2.86, -3.02), (-1.0, 2.86, -1.02), (1.0, 0.86, -3.02), (1.0, 0.86, -1.02), (1.0, 2.86, -3.02), (1.0, 2.86, -1.02), (-1.0, 2.72, -5.04), (-1.0, 2.72, -3.04), (-1.0, 4.72, -5.04), (-1.0, 4.72, -3.04), (1.0, 2.72, -5.04), (1.0, 2.72, -3.04), (1.0, 4.72, -5.04), (1.0, 4.72, -3.04), (-1.0, 4.58, -7.06), (-1.0, 4.58, -5.06), (-1.0, 6.58, -7.06), (-1.0, 6.58, -5.06), (1.0, 4.58, -7.06), (1.0, 4.58, -5.06), (1.0, 6.58, -7.06), (1.0, 6.58, -5.06)], [], [(0, 1, 3, 2), (2, 3, 7, 6), (6, 7, 5, 4), (4, 5, 1, 0), (2, 6, 4, 0), (7, 3, 1, 5), (8, 9, 11, 10), (10, 11, 15, 14), (14, 15, 13, 12), (12, 13, 9, 8), (10, 14, 12, 8), (15, 11, 9, 13), (16, 17, 19, 18), (18, 19, 23, 22), (22, 23, 21, 20), (20, 21, 17, 16), (18, 22, 20, 16), (23, 19, 17, 21), (24, 25, 27, 26), (26, 27, 31, 30), (30, 31, 29, 28), (28, 29, 25, 24), (26, 30, 28, 24), (31, 27, 25, 29)])
me_cube_005.polygons.foreach_set('material_index', [3, 3, 3, 3, 3, 3, 2, 2, 2, 2, 2, 2, 1, 1, 1, 1, 1, 1, 0, 0, 0, 0, 0, 0])
_uv = me_cube_005.uv_layers.new(name='UVMap')
_uv.uv.foreach_set('vector', [0.375, 0.0, 0.625, 0.0, 0.625, 0.25, 0.375, 0.25, 0.375, 0.25, 0.625, 0.25, 0.625, 0.5, 0.375, 0.5, 0.375, 0.5, 0.625, 0.5, 0.625, 0.75, 0.375, 0.75, 0.375, 0.75, 0.625, 0.75, 0.625, 1.0, 0.375, 1.0, 0.125, 0.5, 0.375, 0.5, 0.375, 0.75, 0.125, 0.75, 0.625, 0.5, 0.875, 0.5, 0.875, 0.75, 0.625, 0.75, 0.375, 0.0, 0.625, 0.0, 0.625, 0.25, 0.375, 0.25, 0.375, 0.25, 0.625, 0.25, 0.625, 0.5, 0.375, 0.5, 0.375, 0.5, 0.625, 0.5, 0.625, 0.75, 0.375, 0.75, 0.375, 0.75, 0.625, 0.75, 0.625, 1.0, 0.375, 1.0, 0.125, 0.5, 0.375, 0.5, 0.375, 0.75, 0.125, 0.75, 0.625, 0.5, 0.875, 0.5, 0.875, 0.75, 0.625, 0.75, 0.375, 0.0, 0.625, 0.0, 0.625, 0.25, 0.375, 0.25, 0.375, 0.25, 0.625, 0.25, 0.625, 0.5, 0.375, 0.5, 0.375, 0.5, 0.625, 0.5, 0.625, 0.75, 0.375, 0.75, 0.375, 0.75, 0.625, 0.75, 0.625, 1.0, 0.375, 1.0, 0.125, 0.5, 0.375, 0.5, 0.375, 0.75, 0.125, 0.75, 0.625, 0.5, 0.875, 0.5, 0.875, 0.75, 0.625, 0.75, 0.375, 0.0, 0.625, 0.0, 0.625, 0.25, 0.375, 0.25, 0.375, 0.25, 0.625, 0.25, 0.625, 0.5, 0.375, 0.5, 0.375, 0.5, 0.625, 0.5, 0.625, 0.75, 0.375, 0.75, 0.375, 0.75, 0.625, 0.75, 0.625, 1.0, 0.375, 1.0, 0.125, 0.5, 0.375, 0.5, 0.375, 0.75, 0.125, 0.75, 0.625, 0.5, 0.875, 0.5, 0.875, 0.75, 0.625, 0.75])
me_cube_005.materials.append(mat_material_010)
me_cube_005.materials.append(mat_material_011)
me_cube_005.materials.append(mat_material_012)
me_cube_005.materials.append(mat_material_013)
me_cube_005.update()
me_cube_006 = bpy.data.meshes.new('Cube.006')
me_cube_006.from_pydata([(-0.9383, 0.4831, -0.6802), (-1.002, 0.4831, 0.9879), (-0.9383, 0.5708, -0.6802), (-1.002, 0.5708, 0.9879), (0.9383, 0.4831, -0.6802), (1.002, 0.4831, 0.9879), (0.9383, 0.5708, -0.6802), (1.002, 0.5708, 0.9879)], [], [(0, 1, 3, 2), (2, 3, 7, 6), (6, 7, 5, 4), (4, 5, 1, 0), (2, 6, 4, 0), (7, 3, 1, 5)])
_uv = me_cube_006.uv_layers.new(name='UVMap')
_uv.uv.foreach_set('vector', [0.375, 0.0, 0.625, 0.0, 0.625, 0.25, 0.375, 0.25, 0.375, 0.25, 0.625, 0.25, 0.625, 0.5, 0.375, 0.5, 0.375, 0.5, 0.625, 0.5, 0.625, 0.75, 0.375, 0.75, 0.375, 0.75, 0.625, 0.75, 0.625, 1.0, 0.375, 1.0, 0.125, 0.5, 0.375, 0.5, 0.375, 0.75, 0.125, 0.75, 0.625, 0.5, 0.875, 0.5, 0.875, 0.75, 0.625, 0.75])
me_cube_006.materials.append(mat_material_002)
me_cube_006.update()

# ---- objects
ob_bridgecolumn00 = bpy.data.objects.new('BridgeColumn00', me_cylinder)
ob_bridgecolumn01 = bpy.data.objects.new('BridgeColumn01', me_cylinder_001)
ob_bridgecolumn02 = bpy.data.objects.new('BridgeColumn02', me_cylinder_002)
ob_bridgefloor02 = bpy.data.objects.new('BridgeFloor02', me_cube_001)
ob_bridgefloor03 = bpy.data.objects.new('BridgeFloor03', me_cube_003)
ob_bridgefloor04 = bpy.data.objects.new('BridgeFloor04', me_cube_004)
ob_bridgefloor00 = bpy.data.objects.new('BridgeFloor00', me_cube_005)
ob_bridgefloor01 = bpy.data.objects.new('BridgeFloor01', me_cube_006)

# ---- transforms, parenting, visibility, modifiers, constraints
ob_bridgecolumn00.location = (6.096, 0.3586, 0.4243)
ob_bridgecolumn00.scale = (0.08858, 0.07133, 1.013)
ob_bridgecolumn01.location = (6.096, -1.929, 0.4243)
ob_bridgecolumn01.scale = (0.08858, 0.07133, 1.013)
ob_bridgecolumn02.location = (6.096, -4.256, 0.4243)
ob_bridgecolumn02.scale = (0.08858, 0.07133, 1.013)
ob_bridgefloor02.location = (4.931, -1.48, 1.028)
ob_bridgefloor02.scale = (1.082, 2.846, 0.09476)
_m = ob_bridgefloor02.modifiers.new('Array', 'ARRAY')
_m.count = 15
_m.use_constant_offset = True
_m.constant_offset_displace = (0.0, -0.0205, 0.0)
_m.relative_offset_displace = (0.0, -1.0, 0.0)
ob_bridgefloor03.location = (4.931, -5.664, 1.028)
ob_bridgefloor03.scale = (1.082, 2.846, 0.09476)
ob_bridgefloor04.location = (4.932, 0.1433, 1.027)
ob_bridgefloor04.scale = (1.084, 0.02917, 0.09389)
_m = ob_bridgefloor04.modifiers.new('Array', 'ARRAY')
_m.count = 16
_m.use_constant_offset = True
_m.constant_offset_displace = (0.0, -7.557, 0.0)
_m.relative_offset_displace = (0.0, -1.0, 0.0)
ob_bridgefloor00.location = (4.928, 0.5434, 0.913)
ob_bridgefloor00.scale = (1.078, 0.1245, 0.1026)
ob_bridgefloor01.location = (4.931, -1.203, 1.028)
ob_bridgefloor01.scale = (1.082, 2.846, 0.09476)

# ---- collection membership
scene.collection.objects.link(ob_bridgecolumn00)
scene.collection.objects.link(ob_bridgecolumn01)
scene.collection.objects.link(ob_bridgecolumn02)
scene.collection.objects.link(ob_bridgefloor02)
scene.collection.objects.link(ob_bridgefloor03)
scene.collection.objects.link(ob_bridgefloor04)
scene.collection.objects.link(ob_bridgefloor00)
scene.collection.objects.link(ob_bridgefloor01)

# ---- scene / render settings (as saved in the file)
scene.frame_start = 1; scene.frame_end = 250; scene.frame_set(1)
scene.render.engine = 'BLENDER_EEVEE_NEXT'
bpy.context.view_layer.update()

# ---- added for rendering (the .blend has no active camera and no usable light): camera, sun
cam_auto = bpy.data.cameras.new('AutoCamera')
cam_auto.lens = 50.0
cam_auto.sensor_width = 36.0
cam_auto.clip_end = 1000.0
ob_auto_camera = bpy.data.objects.new('AutoCamera', cam_auto)
scene.collection.objects.link(ob_auto_camera)
ob_auto_camera.location = (11.0593, -8.84274, 5.19983)
ob_auto_camera.rotation_euler = (1.09748, -7.21219e-08, 0.694738)
scene.camera = ob_auto_camera
light_auto_sun = bpy.data.lights.new('AutoSun', 'SUN')
light_auto_sun.energy = 3.0
light_auto_sun.angle = 0.0523599
ob_auto_sun = bpy.data.objects.new('AutoSun', light_auto_sun)
scene.collection.objects.link(ob_auto_sun)
ob_auto_sun.rotation_euler = (0.872665, 0.174533, 0.523599)
bpy.context.view_layer.update()
